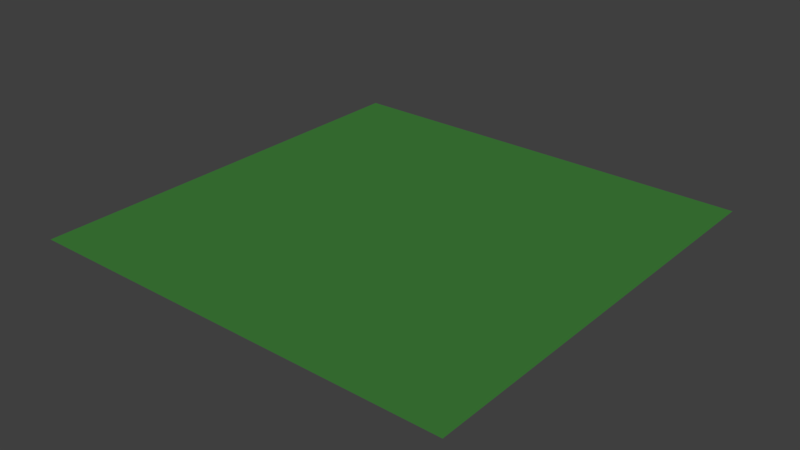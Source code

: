 # Source: 003_001.blend  (saved by Blender 2.78.4; exported with 4.5.12 LTS)
import bpy
from mathutils import Matrix  # noqa: F401  (used for matrix-valued properties, if any)

bpy.ops.wm.read_factory_settings(use_empty=True)
scene = bpy.context.scene
scene.name = 'Scene'

# ---- collections
col_collection_1 = bpy.data.collections.new('Collection 1'); scene.collection.children.link(col_collection_1)
col_rock_02 = bpy.data.collections.new('rock_02')  # instanced only; not linked into the scene
col_rock_01 = bpy.data.collections.new('rock_01')  # instanced only; not linked into the scene
col_grass_02 = bpy.data.collections.new('grass_02')  # instanced only; not linked into the scene
col_grass_01 = bpy.data.collections.new('grass_01')  # instanced only; not linked into the scene
col_tree_03 = bpy.data.collections.new('tree_03')  # instanced only; not linked into the scene
col_tree_02 = bpy.data.collections.new('tree_02')  # instanced only; not linked into the scene
col_tree_01 = bpy.data.collections.new('tree_01')  # instanced only; not linked into the scene

# ---- materials (node trees are filled in below, after node groups)
mat_ground_grass_01 = bpy.data.materials.new('ground_grass_01')
mat_ground_grass_01.alpha_threshold = 0.0
mat_ground_grass_01.use_transparent_shadow = False
mat_ground_grass_01.diffuse_color = (0.04989, 0.2128, 0.04189, 1.0)
mat_ground_grass_01.roughness = 0.5
mat_ground_grass_01.specular_intensity = 0.0

# ---- material node trees

# ---- world
world_open_world = bpy.data.worlds.new('open_world'); scene.world = world_open_world
world_open_world.cycles.sampling_method = 'MANUAL'

# ---- meshes
me_plane_001 = bpy.data.meshes.new('Plane.001')
me_plane_001.from_pydata([(-50.0, -50.0, 0.0), (50.0, -50.0, 0.0), (-50.0, 50.0, 0.0), (50.0, 50.0, 0.0), (-50.0, 40.0, 0.0), (-50.0, 30.0, 0.0), (-50.0, 20.0, 0.0), (-50.0, 10.0, 0.0), (-50.0, 0.0, 0.0), (-50.0, -10.0, 0.0), (-50.0, -20.0, 0.0), (-50.0, -30.0, 0.0), (-50.0, -40.0, 0.0), (-40.0, -50.0, 0.0), (-30.0, -50.0, 0.0), (-20.0, -50.0, 0.0), (-10.0, -50.0, 0.0), (0.0, -50.0, 0.0), (10.0, -50.0, 0.0), (20.0, -50.0, 0.0), (30.0, -50.0, 0.0), (40.0, -50.0, 0.0), (50.0, -40.0, 0.0), (50.0, -30.0, 0.0), (50.0, -20.0, 0.0), (50.0, -10.0, 0.0), (50.0, 0.0, 0.0), (50.0, 10.0, 0.0), (50.0, 20.0, 0.0), (50.0, 30.0, 0.0), (50.0, 40.0, 0.0), (40.0, 50.0, 0.0), (30.0, 50.0, 0.0), (20.0, 50.0, 0.0), (10.0, 50.0, 0.0), (0.0, 50.0, 0.0), (-10.0, 50.0, 0.0), (-20.0, 50.0, 0.0), (-30.0, 50.0, 0.0), (-40.0, 50.0, 0.0), (-40.0, -40.0, 0.0), (-40.0, -30.0, 0.0), (-40.0, -20.0, 0.0), (-40.0, -10.0, 0.0), (-40.0, 0.0, 0.0), (-40.0, 10.0, 0.0), (-40.0, 20.0, 0.0), (-40.0, 30.0, 0.0), (-40.0, 40.0, 0.0), (-30.0, -40.0, 0.0), (-30.0, -30.0, 0.0), (-30.0, -20.0, 0.0), (-30.0, -10.0, 0.0), (-30.0, 0.0, 0.0), (-30.0, 10.0, 0.0), (-30.0, 20.0, 0.0), (-30.0, 30.0, 0.0), (-30.0, 40.0, 0.0), (-20.0, -40.0, 0.0), (-20.0, -30.0, 0.0), (-20.0, -20.0, 0.0), (-20.0, -10.0, 0.0), (-20.0, 0.0, 0.0), (-20.0, 10.0, 0.0), (-20.0, 20.0, 0.0), (-20.0, 30.0, 0.0), (-20.0, 40.0, 0.0), (-10.0, -40.0, 0.0), (-10.0, -30.0, 0.0), (-10.0, -20.0, 0.0), (-10.0, -10.0, 0.0), (-10.0, 0.0, 0.0), (-10.0, 10.0, 0.0), (-10.0, 20.0, 0.0), (-10.0, 30.0, 0.0), (-10.0, 40.0, 0.0), (0.0, -40.0, 0.0), (0.0, -30.0, 0.0), (0.0, -20.0, 0.0), (0.0, -10.0, 0.0), (0.0, 0.0, 0.0), (0.0, 10.0, 0.0), (0.0, 20.0, 0.0), (0.0, 30.0, 0.0), (0.0, 40.0, 0.0), (10.0, -40.0, 0.0), (10.0, -30.0, 0.0), (10.0, -20.0, 0.0), (10.0, -10.0, 0.0), (10.0, 0.0, 0.0), (10.0, 10.0, 0.0), (10.0, 20.0, 0.0), (10.0, 30.0, 0.0), (10.0, 40.0, 0.0), (20.0, -40.0, 0.0), (20.0, -30.0, 0.0), (20.0, -20.0, 0.0), (20.0, -10.0, 0.0), (20.0, 0.0, 0.0), (20.0, 10.0, 0.0), (20.0, 20.0, 0.0), (20.0, 30.0, 0.0), (20.0, 40.0, 0.0), (30.0, -40.0, 0.0), (30.0, -30.0, 0.0), (30.0, -20.0, 0.0), (30.0, -10.0, 0.0), (30.0, 0.0, 0.0), (30.0, 10.0, 0.0), (30.0, 20.0, 0.0), (30.0, 30.0, 0.0), (30.0, 40.0, 0.0), (40.0, -40.0, 0.0), (40.0, -30.0, 0.0), (40.0, -20.0, 0.0), (40.0, -10.0, 0.0), (40.0, 0.0, 0.0), (40.0, 10.0, 0.0), (40.0, 20.0, 0.0), (40.0, 30.0, 0.0), (40.0, 40.0, 0.0)], [], [(120, 30, 3, 31), (4, 48, 39, 2), (48, 57, 38, 39), (57, 66, 37, 38), (66, 75, 36, 37), (75, 84, 35, 36), (84, 93, 34, 35), (93, 102, 33, 34), (102, 111, 32, 33), (111, 120, 31, 32), (0, 13, 40, 12), (12, 40, 41, 11), (11, 41, 42, 10), (10, 42, 43, 9), (9, 43, 44, 8), (8, 44, 45, 7), (7, 45, 46, 6), (6, 46, 47, 5), (5, 47, 48, 4), (13, 14, 49, 40), (40, 49, 50, 41), (41, 50, 51, 42), (42, 51, 52, 43), (43, 52, 53, 44), (44, 53, 54, 45), (45, 54, 55, 46), (46, 55, 56, 47), (47, 56, 57, 48), (14, 15, 58, 49), (49, 58, 59, 50), (50, 59, 60, 51), (51, 60, 61, 52), (52, 61, 62, 53), (53, 62, 63, 54), (54, 63, 64, 55), (55, 64, 65, 56), (56, 65, 66, 57), (15, 16, 67, 58), (58, 67, 68, 59), (59, 68, 69, 60), (60, 69, 70, 61), (61, 70, 71, 62), (62, 71, 72, 63), (63, 72, 73, 64), (64, 73, 74, 65), (65, 74, 75, 66), (16, 17, 76, 67), (67, 76, 77, 68), (68, 77, 78, 69), (69, 78, 79, 70), (70, 79, 80, 71), (71, 80, 81, 72), (72, 81, 82, 73), (73, 82, 83, 74), (74, 83, 84, 75), (17, 18, 85, 76), (76, 85, 86, 77), (77, 86, 87, 78), (78, 87, 88, 79), (79, 88, 89, 80), (80, 89, 90, 81), (81, 90, 91, 82), (82, 91, 92, 83), (83, 92, 93, 84), (18, 19, 94, 85), (85, 94, 95, 86), (86, 95, 96, 87), (87, 96, 97, 88), (88, 97, 98, 89), (89, 98, 99, 90), (90, 99, 100, 91), (91, 100, 101, 92), (92, 101, 102, 93), (19, 20, 103, 94), (94, 103, 104, 95), (95, 104, 105, 96), (96, 105, 106, 97), (97, 106, 107, 98), (98, 107, 108, 99), (99, 108, 109, 100), (100, 109, 110, 101), (101, 110, 111, 102), (20, 21, 112, 103), (103, 112, 113, 104), (104, 113, 114, 105), (105, 114, 115, 106), (106, 115, 116, 107), (107, 116, 117, 108), (108, 117, 118, 109), (109, 118, 119, 110), (110, 119, 120, 111), (21, 1, 22, 112), (112, 22, 23, 113), (113, 23, 24, 114), (114, 24, 25, 115), (115, 25, 26, 116), (116, 26, 27, 117), (117, 27, 28, 118), (118, 28, 29, 119), (119, 29, 30, 120)])
_ca = me_plane_001.color_attributes.new('Col', 'BYTE_COLOR', 'CORNER')
_ca.data.foreach_set('color', [0.04374, 0.2051, 0.0382, 1.0, 0.04092, 0.1981, 0.0356, 1.0, 0.04231, 0.1981, 0.0356, 1.0, 0.03955, 0.1845, 0.0356, 1.0, 0.03955, 0.1845, 0.0331, 1.0, 0.01444, 0.06663, 0.0137, 1.0, 0.04817, 0.2423, 0.04374, 1.0, 0.04971, 0.2664, 0.04519, 1.0, 0.01444, 0.06663, 0.0137, 1.0, 0.0382, 0.09531, 0.02519, 1.0, 0.04971, 0.2502, 0.04519, 1.0, 0.04817, 0.2423, 0.04374, 1.0, 0.0382, 0.09531, 0.02519, 1.0, 0.03689, 0.1195, 0.02843, 1.0, 0.04971, 0.2502, 0.04519, 1.0, 0.04971, 0.2502, 0.04519, 1.0, 0.03689, 0.1195, 0.02843, 1.0, 0.0185, 0.07227, 0.01521, 1.0, 0.04971, 0.2582, 0.04519, 1.0, 0.04971, 0.2502, 0.04519, 1.0, 0.0185, 0.07227, 0.01521, 1.0, 0.03689, 0.1195, 0.02843, 1.0, 0.04971, 0.2623, 0.04519, 1.0, 0.04971, 0.2582, 0.04519, 1.0, 0.03689, 0.1195, 0.02843, 1.0, 0.02732, 0.09531, 0.02519, 1.0, 0.04519, 0.2346, 0.04092, 1.0, 0.04971, 0.2623, 0.04519, 1.0, 0.02732, 0.09531, 0.02519, 1.0, 0.04231, 0.159, 0.0331, 1.0, 0.03955, 0.1878, 0.03434, 1.0, 0.04519, 0.2346, 0.04092, 1.0, 0.04231, 0.159, 0.0331, 1.0, 0.05127, 0.1221, 0.02956, 1.0, 0.04231, 0.1946, 0.0331, 1.0, 0.03955, 0.1878, 0.03434, 1.0, 0.05127, 0.1221, 0.02956, 1.0, 0.04374, 0.2051, 0.0382, 1.0, 0.03955, 0.1845, 0.0356, 1.0, 0.04231, 0.1946, 0.0331, 1.0, 0.04971, 0.2664, 0.04519, 1.0, 0.04971, 0.2502, 0.04374, 1.0, 0.016, 0.07619, 0.01521, 1.0, 0.0382, 0.1845, 0.0331, 1.0, 0.0382, 0.1845, 0.0331, 1.0, 0.016, 0.07619, 0.01521, 1.0, 0.03434, 0.107, 0.02843, 1.0, 0.0382, 0.1559, 0.02956, 1.0, 0.0382, 0.1559, 0.02956, 1.0, 0.03434, 0.107, 0.02843, 1.0, 0.0382, 0.1274, 0.02956, 1.0, 0.0382, 0.1559, 0.02956, 1.0, 0.0382, 0.1559, 0.02956, 1.0, 0.0382, 0.1274, 0.02956, 1.0, 0.04231, 0.15, 0.02956, 1.0, 0.04092, 0.1812, 0.03434, 1.0, 0.04092, 0.1812, 0.03434, 1.0, 0.04231, 0.15, 0.02956, 1.0, 0.05286, 0.1248, 0.02956, 1.0, 0.03955, 0.1946, 0.03434, 1.0, 0.03955, 0.1946, 0.03434, 1.0, 0.05286, 0.1248, 0.02956, 1.0, 0.03689, 0.1022, 0.02843, 1.0, 0.03689, 0.1119, 0.02843, 1.0, 0.03689, 0.1119, 0.02843, 1.0, 0.03689, 0.1022, 0.02843, 1.0, 0.04231, 0.1046, 0.02732, 1.0, 0.03689, 0.162, 0.02956, 1.0, 0.03689, 0.162, 0.02956, 1.0, 0.04231, 0.1046, 0.02732, 1.0, 0.03689, 0.1413, 0.02843, 1.0, 0.04231, 0.1878, 0.0382, 1.0, 0.04231, 0.1878, 0.0382, 1.0, 0.03689, 0.1413, 0.02843, 1.0, 0.01444, 0.06663, 0.0137, 1.0, 0.03955, 0.1845, 0.0331, 1.0, 0.04971, 0.2502, 0.04374, 1.0, 0.04519, 0.2195, 0.0382, 1.0, 0.03689, 0.1441, 0.02956, 1.0, 0.016, 0.07619, 0.01521, 1.0, 0.016, 0.07619, 0.01521, 1.0, 0.03689, 0.1441, 0.02956, 1.0, 0.03689, 0.1301, 0.02843, 1.0, 0.03434, 0.107, 0.02843, 1.0, 0.03434, 0.107, 0.02843, 1.0, 0.03689, 0.1301, 0.02843, 1.0, 0.03689, 0.09531, 0.02843, 1.0, 0.0382, 0.1274, 0.02956, 1.0, 0.0382, 0.1274, 0.02956, 1.0, 0.03689, 0.09531, 0.02843, 1.0, 0.03689, 0.1559, 0.02843, 1.0, 0.04231, 0.15, 0.02956, 1.0, 0.04231, 0.15, 0.02956, 1.0, 0.03689, 0.1559, 0.02843, 1.0, 0.05127, 0.1221, 0.02956, 1.0, 0.05286, 0.1248, 0.02956, 1.0, 0.05286, 0.1248, 0.02956, 1.0, 0.05127, 0.1221, 0.02956, 1.0, 0.03689, 0.1221, 0.02843, 1.0, 0.03689, 0.1022, 0.02843, 1.0, 0.03689, 0.1022, 0.02843, 1.0, 0.03689, 0.1221, 0.02843, 1.0, 0.016, 0.07227, 0.01444, 1.0, 0.04231, 0.1046, 0.02732, 1.0, 0.04231, 0.1046, 0.02732, 1.0, 0.016, 0.07227, 0.01444, 1.0, 0.03689, 0.09531, 0.02624, 1.0, 0.03689, 0.1413, 0.02843, 1.0, 0.03689, 0.1413, 0.02843, 1.0, 0.03689, 0.09531, 0.02624, 1.0, 0.0382, 0.09531, 0.02519, 1.0, 0.01444, 0.06663, 0.0137, 1.0, 0.04519, 0.2195, 0.0382, 1.0, 0.04374, 0.1946, 0.03689, 1.0, 0.03689, 0.1144, 0.02843, 1.0, 0.03689, 0.1441, 0.02956, 1.0, 0.03689, 0.1441, 0.02956, 1.0, 0.03689, 0.1144, 0.02843, 1.0, 0.01521, 0.06848, 0.01444, 1.0, 0.03689, 0.1301, 0.02843, 1.0, 0.03689, 0.1301, 0.02843, 1.0, 0.01521, 0.06848, 0.01444, 1.0, 0.03689, 0.1195, 0.02843, 1.0, 0.03689, 0.09531, 0.02843, 1.0, 0.03689, 0.09531, 0.02843, 1.0, 0.03689, 0.1195, 0.02843, 1.0, 0.02122, 0.1022, 0.01938, 1.0, 0.03689, 0.1559, 0.02843, 1.0, 0.03689, 0.1559, 0.02843, 1.0, 0.02122, 0.1022, 0.01938, 1.0, 0.02624, 0.09531, 0.02029, 1.0, 0.05127, 0.1221, 0.02956, 1.0, 0.05127, 0.1221, 0.02956, 1.0, 0.02624, 0.09531, 0.02029, 1.0, 0.0382, 0.1144, 0.02843, 1.0, 0.03689, 0.1221, 0.02843, 1.0, 0.03689, 0.1221, 0.02843, 1.0, 0.0382, 0.1144, 0.02843, 1.0, 0.04519, 0.1095, 0.02843, 1.0, 0.016, 0.07227, 0.01444, 1.0, 0.016, 0.07227, 0.01444, 1.0, 0.04519, 0.1095, 0.02843, 1.0, 0.03689, 0.147, 0.02843, 1.0, 0.03689, 0.09531, 0.02624, 1.0, 0.03689, 0.09531, 0.02624, 1.0, 0.03689, 0.147, 0.02843, 1.0, 0.03689, 0.1195, 0.02843, 1.0, 0.0382, 0.09531, 0.02519, 1.0, 0.04374, 0.1946, 0.03689, 1.0, 0.04231, 0.1878, 0.0356, 1.0, 0.03689, 0.09531, 0.02624, 1.0, 0.03689, 0.1144, 0.02843, 1.0, 0.03689, 0.1144, 0.02843, 1.0, 0.03689, 0.09531, 0.02624, 1.0, 0.0382, 0.1529, 0.02956, 1.0, 0.01521, 0.06848, 0.01444, 1.0, 0.01521, 0.06848, 0.01444, 1.0, 0.0382, 0.1529, 0.02956, 1.0, 0.0382, 0.09759, 0.02843, 1.0, 0.03689, 0.1195, 0.02843, 1.0, 0.03689, 0.1195, 0.02843, 1.0, 0.0382, 0.09759, 0.02843, 1.0, 0.0382, 0.09531, 0.02519, 1.0, 0.02122, 0.1022, 0.01938, 1.0, 0.02122, 0.1022, 0.01938, 1.0, 0.0382, 0.09531, 0.02519, 1.0, 0.03689, 0.09531, 0.02843, 1.0, 0.02624, 0.09531, 0.02029, 1.0, 0.02624, 0.09531, 0.02029, 1.0, 0.03689, 0.09531, 0.02843, 1.0, 0.03689, 0.1046, 0.02843, 1.0, 0.0382, 0.1144, 0.02843, 1.0, 0.0382, 0.1144, 0.02843, 1.0, 0.03689, 0.1046, 0.02843, 1.0, 0.04519, 0.1046, 0.02624, 1.0, 0.04519, 0.1095, 0.02843, 1.0, 0.04519, 0.1095, 0.02843, 1.0, 0.04519, 0.1046, 0.02624, 1.0, 0.03689, 0.09531, 0.02416, 1.0, 0.03689, 0.147, 0.02843, 1.0, 0.03689, 0.147, 0.02843, 1.0, 0.03689, 0.09531, 0.02416, 1.0, 0.0185, 0.07227, 0.01521, 1.0, 0.03689, 0.1195, 0.02843, 1.0, 0.04231, 0.1878, 0.0356, 1.0, 0.04817, 0.2086, 0.03955, 1.0, 0.03689, 0.0999, 0.02843, 1.0, 0.03689, 0.09531, 0.02624, 1.0, 0.03689, 0.09531, 0.02624, 1.0, 0.03689, 0.0999, 0.02843, 1.0, 0.01681, 0.08022, 0.016, 1.0, 0.0382, 0.1529, 0.02956, 1.0, 0.0382, 0.1529, 0.02956, 1.0, 0.01681, 0.08022, 0.016, 1.0, 0.03689, 0.09531, 0.02843, 1.0, 0.0382, 0.09759, 0.02843, 1.0, 0.0382, 0.09759, 0.02843, 1.0, 0.03689, 0.09531, 0.02843, 1.0, 0.0382, 0.09759, 0.02843, 1.0, 0.0382, 0.09531, 0.02519, 1.0, 0.0382, 0.09531, 0.02519, 1.0, 0.0382, 0.09759, 0.02843, 1.0, 0.0382, 0.1095, 0.02956, 1.0, 0.03689, 0.09531, 0.02843, 1.0, 0.03689, 0.09531, 0.02843, 1.0, 0.0382, 0.1095, 0.02956, 1.0, 0.03689, 0.08228, 0.02029, 1.0, 0.03689, 0.1046, 0.02843, 1.0, 0.03689, 0.1046, 0.02843, 1.0, 0.03689, 0.08228, 0.02029, 1.0, 0.0356, 0.1384, 0.0319, 1.0, 0.04519, 0.1046, 0.02624, 1.0, 0.04519, 0.1046, 0.02624, 1.0, 0.0356, 0.1384, 0.0319, 1.0, 0.03689, 0.1441, 0.02843, 1.0, 0.03689, 0.09531, 0.02416, 1.0, 0.03689, 0.09531, 0.02416, 1.0, 0.03689, 0.1441, 0.02843, 1.0, 0.03689, 0.1195, 0.02843, 1.0, 0.0185, 0.07227, 0.01521, 1.0, 0.04817, 0.2086, 0.03955, 1.0, 0.04667, 0.2307, 0.03955, 1.0, 0.03689, 0.107, 0.02843, 1.0, 0.03689, 0.0999, 0.02843, 1.0, 0.03689, 0.0999, 0.02843, 1.0, 0.03689, 0.107, 0.02843, 1.0, 0.0382, 0.09759, 0.02416, 1.0, 0.01681, 0.08022, 0.016, 1.0, 0.01681, 0.08022, 0.016, 1.0, 0.0382, 0.09759, 0.02416, 1.0, 0.0382, 0.1248, 0.02843, 1.0, 0.03689, 0.09531, 0.02843, 1.0, 0.03689, 0.09531, 0.02843, 1.0, 0.0382, 0.1248, 0.02843, 1.0, 0.0382, 0.0999, 0.02843, 1.0, 0.0382, 0.09759, 0.02843, 1.0, 0.0382, 0.09759, 0.02843, 1.0, 0.0382, 0.0999, 0.02843, 1.0, 0.01521, 0.06848, 0.01444, 1.0, 0.0382, 0.1095, 0.02956, 1.0, 0.0382, 0.1095, 0.02956, 1.0, 0.01521, 0.06848, 0.01444, 1.0, 0.0382, 0.09759, 0.02843, 1.0, 0.03689, 0.08228, 0.02029, 1.0, 0.03689, 0.08228, 0.02029, 1.0, 0.0382, 0.09759, 0.02843, 1.0, 0.04817, 0.09084, 0.02416, 1.0, 0.0356, 0.1384, 0.0319, 1.0, 0.0356, 0.1384, 0.0319, 1.0, 0.04817, 0.09084, 0.02416, 1.0, 0.01764, 0.08228, 0.016, 1.0, 0.03689, 0.1441, 0.02843, 1.0, 0.03689, 0.1441, 0.02843, 1.0, 0.01764, 0.08228, 0.016, 1.0, 0.02732, 0.09531, 0.02519, 1.0, 0.03689, 0.1195, 0.02843, 1.0, 0.04667, 0.2307, 0.03955, 1.0, 0.04667, 0.2307, 0.03955, 1.0, 0.03689, 0.107, 0.02843, 1.0, 0.03689, 0.107, 0.02843, 1.0, 0.03689, 0.107, 0.02843, 1.0, 0.03689, 0.107, 0.02843, 1.0, 0.04817, 0.1119, 0.02843, 1.0, 0.0382, 0.09759, 0.02416, 1.0, 0.0382, 0.09759, 0.02416, 1.0, 0.04817, 0.1119, 0.02843, 1.0, 0.0382, 0.1046, 0.02843, 1.0, 0.0382, 0.1248, 0.02843, 1.0, 0.0382, 0.1248, 0.02843, 1.0, 0.0382, 0.1046, 0.02843, 1.0, 0.03955, 0.0999, 0.02956, 1.0, 0.0382, 0.0999, 0.02843, 1.0, 0.0382, 0.0999, 0.02843, 1.0, 0.03955, 0.0999, 0.02956, 1.0, 0.04374, 0.1356, 0.0331, 1.0, 0.01521, 0.06848, 0.01444, 1.0, 0.01521, 0.06848, 0.01444, 1.0, 0.04374, 0.1356, 0.0331, 1.0, 0.03689, 0.09531, 0.02732, 1.0, 0.0382, 0.09759, 0.02843, 1.0, 0.0382, 0.09759, 0.02843, 1.0, 0.03689, 0.09531, 0.02732, 1.0, 0.04374, 0.1301, 0.02956, 1.0, 0.04817, 0.09084, 0.02416, 1.0, 0.04817, 0.09084, 0.02416, 1.0, 0.04374, 0.1301, 0.02956, 1.0, 0.0382, 0.1384, 0.02956, 1.0, 0.01764, 0.08228, 0.016, 1.0, 0.01764, 0.08228, 0.016, 1.0, 0.0382, 0.1384, 0.02956, 1.0, 0.04231, 0.159, 0.0331, 1.0, 0.02732, 0.09531, 0.02519, 1.0, 0.04667, 0.2307, 0.03955, 1.0, 0.04667, 0.2307, 0.03955, 1.0, 0.01444, 0.06663, 0.0137, 1.0, 0.03689, 0.107, 0.02843, 1.0, 0.03689, 0.107, 0.02843, 1.0, 0.01444, 0.06663, 0.0137, 1.0, 0.05127, 0.1714, 0.0331, 1.0, 0.04817, 0.1119, 0.02843, 1.0, 0.04817, 0.1119, 0.02843, 1.0, 0.05127, 0.1714, 0.0331, 1.0, 0.02217, 0.09531, 0.01938, 1.0, 0.0382, 0.1046, 0.02843, 1.0, 0.0382, 0.1046, 0.02843, 1.0, 0.02217, 0.09531, 0.01938, 1.0, 0.0382, 0.1384, 0.02956, 1.0, 0.03955, 0.0999, 0.02956, 1.0, 0.03955, 0.0999, 0.02956, 1.0, 0.0382, 0.1384, 0.02956, 1.0, 0.04231, 0.1046, 0.02624, 1.0, 0.04374, 0.1356, 0.0331, 1.0, 0.04374, 0.1356, 0.0331, 1.0, 0.04231, 0.1046, 0.02624, 1.0, 0.0382, 0.117, 0.02956, 1.0, 0.03689, 0.09531, 0.02732, 1.0, 0.03689, 0.09531, 0.02732, 1.0, 0.0382, 0.117, 0.02956, 1.0, 0.04374, 0.1356, 0.03071, 1.0, 0.04374, 0.1301, 0.02956, 1.0, 0.04374, 0.1301, 0.02956, 1.0, 0.04374, 0.1356, 0.03071, 1.0, 0.03955, 0.1221, 0.03071, 1.0, 0.0382, 0.1384, 0.02956, 1.0, 0.0382, 0.1384, 0.02956, 1.0, 0.03955, 0.1221, 0.03071, 1.0, 0.05127, 0.1221, 0.02956, 1.0, 0.04231, 0.159, 0.0331, 1.0, 0.04667, 0.2307, 0.03955, 1.0, 0.04817, 0.227, 0.04092, 1.0, 0.0382, 0.1356, 0.02956, 1.0, 0.01444, 0.06663, 0.0137, 1.0, 0.01444, 0.06663, 0.0137, 1.0, 0.0382, 0.1356, 0.02956, 1.0, 0.05448, 0.15, 0.0319, 1.0, 0.05127, 0.1714, 0.0331, 1.0, 0.05127, 0.1714, 0.0331, 1.0, 0.05448, 0.15, 0.0319, 1.0, 0.02416, 0.09531, 0.02122, 1.0, 0.02217, 0.09531, 0.01938, 1.0, 0.02217, 0.09531, 0.01938, 1.0, 0.02416, 0.09531, 0.02122, 1.0, 0.0382, 0.1384, 0.02956, 1.0, 0.0382, 0.1384, 0.02956, 1.0, 0.0382, 0.1384, 0.02956, 1.0, 0.0382, 0.1384, 0.02956, 1.0, 0.04374, 0.107, 0.02956, 1.0, 0.04231, 0.1046, 0.02624, 1.0, 0.04231, 0.1046, 0.02624, 1.0, 0.04374, 0.107, 0.02956, 1.0, 0.03955, 0.1651, 0.0331, 1.0, 0.0382, 0.117, 0.02956, 1.0, 0.0382, 0.117, 0.02956, 1.0, 0.03955, 0.1651, 0.0331, 1.0, 0.02732, 0.1221, 0.02624, 1.0, 0.04374, 0.1356, 0.03071, 1.0, 0.04374, 0.1356, 0.03071, 1.0, 0.02732, 0.1221, 0.02624, 1.0, 0.02122, 0.09531, 0.02029, 1.0, 0.03955, 0.1221, 0.03071, 1.0, 0.03955, 0.1221, 0.03071, 1.0, 0.02122, 0.09531, 0.02029, 1.0, 0.04374, 0.2051, 0.0382, 1.0, 0.05127, 0.1221, 0.02956, 1.0, 0.04817, 0.227, 0.04092, 1.0, 0.04817, 0.2195, 0.04092, 1.0, 0.0382, 0.1441, 0.02956, 1.0, 0.0382, 0.1356, 0.02956, 1.0, 0.0382, 0.1356, 0.02956, 1.0, 0.0382, 0.1441, 0.02956, 1.0, 0.04971, 0.2664, 0.04519, 1.0, 0.05448, 0.15, 0.0319, 1.0, 0.05448, 0.15, 0.0319, 1.0, 0.04971, 0.2664, 0.04519, 1.0, 0.04817, 0.2462, 0.04374, 1.0, 0.02416, 0.09531, 0.02122, 1.0, 0.02416, 0.09531, 0.02122, 1.0, 0.04817, 0.2462, 0.04374, 1.0, 0.03689, 0.1441, 0.02956, 1.0, 0.0382, 0.1384, 0.02956, 1.0, 0.0382, 0.1384, 0.02956, 1.0, 0.03689, 0.1441, 0.02956, 1.0, 0.04231, 0.162, 0.0331, 1.0, 0.04374, 0.107, 0.02956, 1.0, 0.04374, 0.107, 0.02956, 1.0, 0.04231, 0.162, 0.0331, 1.0, 0.04092, 0.1946, 0.0356, 1.0, 0.03955, 0.1651, 0.0331, 1.0, 0.03955, 0.1651, 0.0331, 1.0, 0.04092, 0.1946, 0.0356, 1.0, 0.04519, 0.2384, 0.04092, 1.0, 0.02732, 0.1221, 0.02624, 1.0, 0.02732, 0.1221, 0.02624, 1.0, 0.04519, 0.2384, 0.04092, 1.0, 0.0382, 0.1714, 0.03071, 1.0, 0.02122, 0.09531, 0.02029, 1.0, 0.02122, 0.09531, 0.02029, 1.0, 0.0382, 0.1714, 0.03071, 1.0, 0.04092, 0.1981, 0.0356, 1.0, 0.04374, 0.2051, 0.0382, 1.0])
me_plane_001.materials.append(mat_ground_grass_01)
me_plane_001.use_remesh_preserve_volume = False
me_plane_001.use_remesh_preserve_attributes = False
me_plane_001.use_mirror_vertex_groups = False
me_plane_001.update()

# ---- objects
ob_ground_3_1 = bpy.data.objects.new('ground_3_1', me_plane_001)
ob_rock_02 = bpy.data.objects.new('rock_02', None)
ob_rock_02_006 = bpy.data.objects.new('rock_02.006', None)
ob_rock_02_005 = bpy.data.objects.new('rock_02.005', None)
ob_rock_02_004 = bpy.data.objects.new('rock_02.004', None)
ob_rock_02_003 = bpy.data.objects.new('rock_02.003', None)
ob_rock_02_002 = bpy.data.objects.new('rock_02.002', None)
ob_rock_02_001 = bpy.data.objects.new('rock_02.001', None)
ob_rock_01 = bpy.data.objects.new('rock_01', None)
ob_rock_01_007 = bpy.data.objects.new('rock_01.007', None)
ob_rock_01_006 = bpy.data.objects.new('rock_01.006', None)
ob_rock_01_005 = bpy.data.objects.new('rock_01.005', None)
ob_rock_01_004 = bpy.data.objects.new('rock_01.004', None)
ob_rock_01_003 = bpy.data.objects.new('rock_01.003', None)
ob_rock_01_002 = bpy.data.objects.new('rock_01.002', None)
ob_rock_01_001 = bpy.data.objects.new('rock_01.001', None)
ob_grass_02 = bpy.data.objects.new('grass_02', None)
ob_grass_02_030 = bpy.data.objects.new('grass_02.030', None)
ob_grass_02_029 = bpy.data.objects.new('grass_02.029', None)
ob_grass_02_028 = bpy.data.objects.new('grass_02.028', None)
ob_grass_02_027 = bpy.data.objects.new('grass_02.027', None)
ob_grass_02_026 = bpy.data.objects.new('grass_02.026', None)
ob_grass_02_025 = bpy.data.objects.new('grass_02.025', None)
ob_grass_02_024 = bpy.data.objects.new('grass_02.024', None)
ob_grass_02_023 = bpy.data.objects.new('grass_02.023', None)
ob_grass_02_022 = bpy.data.objects.new('grass_02.022', None)
ob_grass_02_021 = bpy.data.objects.new('grass_02.021', None)
ob_grass_02_020 = bpy.data.objects.new('grass_02.020', None)
ob_grass_02_019 = bpy.data.objects.new('grass_02.019', None)
ob_grass_02_018 = bpy.data.objects.new('grass_02.018', None)
ob_grass_02_017 = bpy.data.objects.new('grass_02.017', None)
ob_grass_02_016 = bpy.data.objects.new('grass_02.016', None)
ob_grass_02_015 = bpy.data.objects.new('grass_02.015', None)
ob_grass_02_014 = bpy.data.objects.new('grass_02.014', None)
ob_grass_02_013 = bpy.data.objects.new('grass_02.013', None)
ob_grass_02_012 = bpy.data.objects.new('grass_02.012', None)
ob_grass_02_011 = bpy.data.objects.new('grass_02.011', None)
ob_grass_02_010 = bpy.data.objects.new('grass_02.010', None)
ob_grass_02_009 = bpy.data.objects.new('grass_02.009', None)
ob_grass_02_008 = bpy.data.objects.new('grass_02.008', None)
ob_grass_02_007 = bpy.data.objects.new('grass_02.007', None)
ob_grass_02_006 = bpy.data.objects.new('grass_02.006', None)
ob_grass_02_005 = bpy.data.objects.new('grass_02.005', None)
ob_grass_02_004 = bpy.data.objects.new('grass_02.004', None)
ob_grass_02_003 = bpy.data.objects.new('grass_02.003', None)
ob_grass_02_002 = bpy.data.objects.new('grass_02.002', None)
ob_grass_02_001 = bpy.data.objects.new('grass_02.001', None)
ob_grass_01 = bpy.data.objects.new('grass_01', None)
ob_grass_01_023 = bpy.data.objects.new('grass_01.023', None)
ob_grass_01_022 = bpy.data.objects.new('grass_01.022', None)
ob_grass_01_021 = bpy.data.objects.new('grass_01.021', None)
ob_grass_01_020 = bpy.data.objects.new('grass_01.020', None)
ob_grass_01_019 = bpy.data.objects.new('grass_01.019', None)
ob_grass_01_018 = bpy.data.objects.new('grass_01.018', None)
ob_grass_01_017 = bpy.data.objects.new('grass_01.017', None)
ob_grass_01_016 = bpy.data.objects.new('grass_01.016', None)
ob_grass_01_015 = bpy.data.objects.new('grass_01.015', None)
ob_grass_01_014 = bpy.data.objects.new('grass_01.014', None)
ob_grass_01_013 = bpy.data.objects.new('grass_01.013', None)
ob_grass_01_012 = bpy.data.objects.new('grass_01.012', None)
ob_grass_01_011 = bpy.data.objects.new('grass_01.011', None)
ob_grass_01_010 = bpy.data.objects.new('grass_01.010', None)
ob_grass_01_009 = bpy.data.objects.new('grass_01.009', None)
ob_grass_01_008 = bpy.data.objects.new('grass_01.008', None)
ob_grass_01_007 = bpy.data.objects.new('grass_01.007', None)
ob_grass_01_006 = bpy.data.objects.new('grass_01.006', None)
ob_grass_01_005 = bpy.data.objects.new('grass_01.005', None)
ob_grass_01_004 = bpy.data.objects.new('grass_01.004', None)
ob_grass_01_003 = bpy.data.objects.new('grass_01.003', None)
ob_grass_01_002 = bpy.data.objects.new('grass_01.002', None)
ob_grass_01_001 = bpy.data.objects.new('grass_01.001', None)
ob_tree_03 = bpy.data.objects.new('tree_03', None)
ob_tree_03_019 = bpy.data.objects.new('tree_03.019', None)
ob_tree_03_018 = bpy.data.objects.new('tree_03.018', None)
ob_tree_03_017 = bpy.data.objects.new('tree_03.017', None)
ob_tree_03_016 = bpy.data.objects.new('tree_03.016', None)
ob_tree_03_015 = bpy.data.objects.new('tree_03.015', None)
ob_tree_03_014 = bpy.data.objects.new('tree_03.014', None)
ob_tree_03_013 = bpy.data.objects.new('tree_03.013', None)
ob_tree_03_012 = bpy.data.objects.new('tree_03.012', None)
ob_tree_03_011 = bpy.data.objects.new('tree_03.011', None)
ob_tree_03_010 = bpy.data.objects.new('tree_03.010', None)
ob_tree_03_009 = bpy.data.objects.new('tree_03.009', None)
ob_tree_03_008 = bpy.data.objects.new('tree_03.008', None)
ob_tree_03_007 = bpy.data.objects.new('tree_03.007', None)
ob_tree_03_006 = bpy.data.objects.new('tree_03.006', None)
ob_tree_03_005 = bpy.data.objects.new('tree_03.005', None)
ob_tree_03_004 = bpy.data.objects.new('tree_03.004', None)
ob_tree_03_003 = bpy.data.objects.new('tree_03.003', None)
ob_tree_03_002 = bpy.data.objects.new('tree_03.002', None)
ob_tree_03_001 = bpy.data.objects.new('tree_03.001', None)
ob_tree_02 = bpy.data.objects.new('tree_02', None)
ob_tree_02_018 = bpy.data.objects.new('tree_02.018', None)
ob_tree_02_017 = bpy.data.objects.new('tree_02.017', None)
ob_tree_02_016 = bpy.data.objects.new('tree_02.016', None)
ob_tree_02_015 = bpy.data.objects.new('tree_02.015', None)
ob_tree_02_014 = bpy.data.objects.new('tree_02.014', None)
ob_tree_02_013 = bpy.data.objects.new('tree_02.013', None)
ob_tree_02_012 = bpy.data.objects.new('tree_02.012', None)
ob_tree_02_011 = bpy.data.objects.new('tree_02.011', None)
ob_tree_02_010 = bpy.data.objects.new('tree_02.010', None)
ob_tree_02_009 = bpy.data.objects.new('tree_02.009', None)
ob_tree_02_008 = bpy.data.objects.new('tree_02.008', None)
ob_tree_02_007 = bpy.data.objects.new('tree_02.007', None)
ob_tree_02_006 = bpy.data.objects.new('tree_02.006', None)
ob_tree_02_005 = bpy.data.objects.new('tree_02.005', None)
ob_tree_02_004 = bpy.data.objects.new('tree_02.004', None)
ob_tree_02_003 = bpy.data.objects.new('tree_02.003', None)
ob_tree_02_002 = bpy.data.objects.new('tree_02.002', None)
ob_tree_02_001 = bpy.data.objects.new('tree_02.001', None)
ob_tree_01 = bpy.data.objects.new('tree_01', None)
ob_tree_01_012 = bpy.data.objects.new('tree_01.012', None)
ob_tree_01_011 = bpy.data.objects.new('tree_01.011', None)
ob_tree_01_010 = bpy.data.objects.new('tree_01.010', None)
ob_tree_01_009 = bpy.data.objects.new('tree_01.009', None)
ob_tree_01_008 = bpy.data.objects.new('tree_01.008', None)
ob_tree_01_007 = bpy.data.objects.new('tree_01.007', None)
ob_tree_01_006 = bpy.data.objects.new('tree_01.006', None)
ob_tree_01_005 = bpy.data.objects.new('tree_01.005', None)
ob_tree_01_004 = bpy.data.objects.new('tree_01.004', None)
ob_tree_01_003 = bpy.data.objects.new('tree_01.003', None)
ob_tree_01_002 = bpy.data.objects.new('tree_01.002', None)
ob_tree_01_001 = bpy.data.objects.new('tree_01.001', None)

# ---- transforms, parenting, visibility, modifiers, constraints
ob_ground_3_1.location = (250.0, 50.0, 0.0)
ob_ground_3_1.lineart.crease_threshold = 0.0
ob_rock_02.parent = ob_ground_3_1
ob_rock_02.matrix_parent_inverse = Matrix(((1.0, 0.0, 0.0, 50.0), (0.0, 1.0, 0.0, -50.0), (0.0, 0.0, 1.0, 0.0), (0.0, 0.0, 0.0, 1.0)))
ob_rock_02.location = (-3.98, 90.1, 9.326e-09)
ob_rock_02.empty_image_offset = (0.0, 0.0)
ob_rock_02.show_instancer_for_render = False
ob_rock_02.instance_type = 'COLLECTION'
ob_rock_02.lineart.crease_threshold = 0.0
ob_rock_02_006.parent = ob_rock_02
ob_rock_02_006.matrix_parent_inverse = Matrix(((1.0, 0.0, 0.0, 3.98), (0.0, 1.0, 0.0, -90.1), (0.0, 0.0, 1.0, -9.326e-09), (0.0, 0.0, 0.0, 1.0)))
ob_rock_02_006.location = (-73.04, 62.02, -4.895e-07)
ob_rock_02_006.empty_image_offset = (0.0, 0.0)
ob_rock_02_006.show_instancer_for_render = False
ob_rock_02_006.instance_type = 'COLLECTION'
ob_rock_02_006.lineart.crease_threshold = 0.0
ob_rock_02_005.parent = ob_rock_02
ob_rock_02_005.matrix_parent_inverse = Matrix(((1.0, 0.0, 0.0, 3.98), (0.0, 1.0, 0.0, -90.1), (0.0, 0.0, 1.0, -9.326e-09), (0.0, 0.0, 0.0, 1.0)))
ob_rock_02_005.location = (-13.74, 14.28, -1.338e-06)
ob_rock_02_005.empty_image_offset = (0.0, 0.0)
ob_rock_02_005.show_instancer_for_render = False
ob_rock_02_005.instance_type = 'COLLECTION'
ob_rock_02_005.lineart.crease_threshold = 0.0
ob_rock_02_004.parent = ob_rock_02
ob_rock_02_004.matrix_parent_inverse = Matrix(((1.0, 0.0, 0.0, 3.98), (0.0, 1.0, 0.0, -90.1), (0.0, 0.0, 1.0, -9.326e-09), (0.0, 0.0, 0.0, 1.0)))
ob_rock_02_004.location = (-50.22, 9.175, -1.429e-06)
ob_rock_02_004.empty_image_offset = (0.0, 0.0)
ob_rock_02_004.show_instancer_for_render = False
ob_rock_02_004.instance_type = 'COLLECTION'
ob_rock_02_004.lineart.crease_threshold = 0.0
ob_rock_02_003.parent = ob_rock_02
ob_rock_02_003.matrix_parent_inverse = Matrix(((1.0, 0.0, 0.0, 3.98), (0.0, 1.0, 0.0, -90.1), (0.0, 0.0, 1.0, -9.326e-09), (0.0, 0.0, 0.0, 1.0)))
ob_rock_02_003.location = (-87.75, 20.28, -1.231e-06)
ob_rock_02_003.empty_image_offset = (0.0, 0.0)
ob_rock_02_003.show_instancer_for_render = False
ob_rock_02_003.instance_type = 'COLLECTION'
ob_rock_02_003.lineart.crease_threshold = 0.0
ob_rock_02_002.parent = ob_rock_02
ob_rock_02_002.matrix_parent_inverse = Matrix(((1.0, 0.0, 0.0, 3.98), (0.0, 1.0, 0.0, -90.1), (0.0, 0.0, 1.0, -9.326e-09), (0.0, 0.0, 0.0, 1.0)))
ob_rock_02_002.location = (-27.85, 52.11, -6.656e-07)
ob_rock_02_002.empty_image_offset = (0.0, 0.0)
ob_rock_02_002.show_instancer_for_render = False
ob_rock_02_002.instance_type = 'COLLECTION'
ob_rock_02_002.lineart.crease_threshold = 0.0
ob_rock_02_001.parent = ob_rock_02
ob_rock_02_001.matrix_parent_inverse = Matrix(((1.0, 0.0, 0.0, 3.98), (0.0, 1.0, 0.0, -90.1), (0.0, 0.0, 1.0, -9.326e-09), (0.0, 0.0, 0.0, 1.0)))
ob_rock_02_001.location = (-43.77, 83.79, -1.027e-07)
ob_rock_02_001.empty_image_offset = (0.0, 0.0)
ob_rock_02_001.show_instancer_for_render = False
ob_rock_02_001.instance_type = 'COLLECTION'
ob_rock_02_001.lineart.crease_threshold = 0.0
ob_rock_01.parent = ob_ground_3_1
ob_rock_01.matrix_parent_inverse = Matrix(((1.0, 0.0, 0.0, 50.0), (0.0, 1.0, 0.0, -50.0), (0.0, 0.0, 1.0, 0.0), (0.0, 0.0, 0.0, 1.0)))
ob_rock_01.location = (-95.26, 88.25, 1.471e-07)
ob_rock_01.empty_image_offset = (0.0, 0.0)
ob_rock_01.show_instancer_for_render = False
ob_rock_01.instance_type = 'COLLECTION'
ob_rock_01.lineart.crease_threshold = 0.0
ob_rock_01_007.parent = ob_rock_01
ob_rock_01_007.matrix_parent_inverse = Matrix(((1.0, 0.0, 0.0, 95.26), (0.0, 1.0, 0.0, -88.25), (0.0, 0.0, 1.0, -1.471e-07), (0.0, 0.0, 0.0, 1.0)))
ob_rock_01_007.location = (-11.19, 76.69, 1.956e-06)
ob_rock_01_007.empty_image_offset = (0.0, 0.0)
ob_rock_01_007.show_instancer_for_render = False
ob_rock_01_007.instance_type = 'COLLECTION'
ob_rock_01_007.lineart.crease_threshold = 0.0
ob_rock_01_006.parent = ob_rock_01
ob_rock_01_006.matrix_parent_inverse = Matrix(((1.0, 0.0, 0.0, 95.26), (0.0, 1.0, 0.0, -88.25), (0.0, 0.0, 1.0, -1.471e-07), (0.0, 0.0, 0.0, 1.0)))
ob_rock_01_006.location = (-11.49, 53.27, 1.54e-06)
ob_rock_01_006.empty_image_offset = (0.0, 0.0)
ob_rock_01_006.show_instancer_for_render = False
ob_rock_01_006.instance_type = 'COLLECTION'
ob_rock_01_006.lineart.crease_threshold = 0.0
ob_rock_01_005.parent = ob_rock_01
ob_rock_01_005.matrix_parent_inverse = Matrix(((1.0, 0.0, 0.0, 95.26), (0.0, 1.0, 0.0, -88.25), (0.0, 0.0, 1.0, -1.471e-07), (0.0, 0.0, 0.0, 1.0)))
ob_rock_01_005.location = (-30.7, 24.9, 1.54e-06)
ob_rock_01_005.empty_image_offset = (0.0, 0.0)
ob_rock_01_005.show_instancer_for_render = False
ob_rock_01_005.instance_type = 'COLLECTION'
ob_rock_01_005.lineart.crease_threshold = 0.0
ob_rock_01_004.parent = ob_rock_01
ob_rock_01_004.matrix_parent_inverse = Matrix(((1.0, 0.0, 0.0, 95.26), (0.0, 1.0, 0.0, -88.25), (0.0, 0.0, 1.0, -1.471e-07), (0.0, 0.0, 0.0, 1.0)))
ob_rock_01_004.location = (-79.65, 9.885, 1.54e-06)
ob_rock_01_004.empty_image_offset = (0.0, 0.0)
ob_rock_01_004.show_instancer_for_render = False
ob_rock_01_004.instance_type = 'COLLECTION'
ob_rock_01_004.lineart.crease_threshold = 0.0
ob_rock_01_003.parent = ob_rock_01
ob_rock_01_003.matrix_parent_inverse = Matrix(((1.0, 0.0, 0.0, 95.26), (0.0, 1.0, 0.0, -88.25), (0.0, 0.0, 1.0, -1.471e-07), (0.0, 0.0, 0.0, 1.0)))
ob_rock_01_003.location = (-81.0, 44.57, 9.234e-07)
ob_rock_01_003.empty_image_offset = (0.0, 0.0)
ob_rock_01_003.show_instancer_for_render = False
ob_rock_01_003.instance_type = 'COLLECTION'
ob_rock_01_003.lineart.crease_threshold = 0.0
ob_rock_01_002.parent = ob_rock_01
ob_rock_01_002.matrix_parent_inverse = Matrix(((1.0, 0.0, 0.0, 95.26), (0.0, 1.0, 0.0, -88.25), (0.0, 0.0, 1.0, -1.471e-07), (0.0, 0.0, 0.0, 1.0)))
ob_rock_01_002.location = (-35.06, 55.38, 7.313e-07)
ob_rock_01_002.empty_image_offset = (0.0, 0.0)
ob_rock_01_002.show_instancer_for_render = False
ob_rock_01_002.instance_type = 'COLLECTION'
ob_rock_01_002.lineart.crease_threshold = 0.0
ob_rock_01_001.parent = ob_rock_01
ob_rock_01_001.matrix_parent_inverse = Matrix(((1.0, 0.0, 0.0, 95.26), (0.0, 1.0, 0.0, -88.25), (0.0, 0.0, 1.0, -1.471e-07), (0.0, 0.0, 0.0, 1.0)))
ob_rock_01_001.location = (-72.74, 73.84, 4.032e-07)
ob_rock_01_001.empty_image_offset = (0.0, 0.0)
ob_rock_01_001.show_instancer_for_render = False
ob_rock_01_001.instance_type = 'COLLECTION'
ob_rock_01_001.lineart.crease_threshold = 0.0
ob_grass_02.parent = ob_ground_3_1
ob_grass_02.matrix_parent_inverse = Matrix(((1.0, 0.0, 0.0, 50.0), (0.0, 1.0, 0.0, -50.0), (0.0, 0.0, 1.0, 0.0), (0.0, 0.0, 0.0, 1.0)))
ob_grass_02.location = (-8.564, 96.72, 5.437e-08)
ob_grass_02.empty_image_offset = (0.0, 0.0)
ob_grass_02.show_instancer_for_render = False
ob_grass_02.instance_type = 'COLLECTION'
ob_grass_02.lineart.crease_threshold = 0.0
ob_grass_02_030.parent = ob_grass_02
ob_grass_02_030.matrix_parent_inverse = Matrix(((1.0, 0.0, 0.0, 8.564), (0.0, 1.0, 0.0, -96.72), (0.0, 0.0, 1.0, -5.437e-08), (0.0, 0.0, 0.0, 1.0)))
ob_grass_02_030.location = (-87.98, 62.04, 5.437e-08)
ob_grass_02_030.empty_image_offset = (0.0, 0.0)
ob_grass_02_030.show_instancer_for_render = False
ob_grass_02_030.instance_type = 'COLLECTION'
ob_grass_02_030.lineart.crease_threshold = 0.0
ob_grass_02_029.parent = ob_grass_02
ob_grass_02_029.matrix_parent_inverse = Matrix(((1.0, 0.0, 0.0, 8.564), (0.0, 1.0, 0.0, -96.72), (0.0, 0.0, 1.0, -5.437e-08), (0.0, 0.0, 0.0, 1.0)))
ob_grass_02_029.location = (-59.31, 76.45, 5.437e-08)
ob_grass_02_029.empty_image_offset = (0.0, 0.0)
ob_grass_02_029.show_instancer_for_render = False
ob_grass_02_029.instance_type = 'COLLECTION'
ob_grass_02_029.lineart.crease_threshold = 0.0
ob_grass_02_028.parent = ob_grass_02
ob_grass_02_028.matrix_parent_inverse = Matrix(((1.0, 0.0, 0.0, 8.564), (0.0, 1.0, 0.0, -96.72), (0.0, 0.0, 1.0, -5.437e-08), (0.0, 0.0, 0.0, 1.0)))
ob_grass_02_028.location = (-15.77, 58.59, 5.437e-08)
ob_grass_02_028.empty_image_offset = (0.0, 0.0)
ob_grass_02_028.show_instancer_for_render = False
ob_grass_02_028.instance_type = 'COLLECTION'
ob_grass_02_028.lineart.crease_threshold = 0.0
ob_grass_02_027.parent = ob_grass_02
ob_grass_02_027.matrix_parent_inverse = Matrix(((1.0, 0.0, 0.0, 8.564), (0.0, 1.0, 0.0, -96.72), (0.0, 0.0, 1.0, -5.437e-08), (0.0, 0.0, 0.0, 1.0)))
ob_grass_02_027.location = (-2.709, 78.85, 5.437e-08)
ob_grass_02_027.empty_image_offset = (0.0, 0.0)
ob_grass_02_027.show_instancer_for_render = False
ob_grass_02_027.instance_type = 'COLLECTION'
ob_grass_02_027.lineart.crease_threshold = 0.0
ob_grass_02_026.parent = ob_grass_02
ob_grass_02_026.matrix_parent_inverse = Matrix(((1.0, 0.0, 0.0, 8.564), (0.0, 1.0, 0.0, -96.72), (0.0, 0.0, 1.0, -5.437e-08), (0.0, 0.0, 0.0, 1.0)))
ob_grass_02_026.location = (-15.77, 95.22, 5.437e-08)
ob_grass_02_026.empty_image_offset = (0.0, 0.0)
ob_grass_02_026.show_instancer_for_render = False
ob_grass_02_026.instance_type = 'COLLECTION'
ob_grass_02_026.lineart.crease_threshold = 0.0
ob_grass_02_025.parent = ob_grass_02
ob_grass_02_025.matrix_parent_inverse = Matrix(((1.0, 0.0, 0.0, 8.564), (0.0, 1.0, 0.0, -96.72), (0.0, 0.0, 1.0, -5.437e-08), (0.0, 0.0, 0.0, 1.0)))
ob_grass_02_025.location = (-45.05, 45.07, 5.437e-08)
ob_grass_02_025.empty_image_offset = (0.0, 0.0)
ob_grass_02_025.show_instancer_for_render = False
ob_grass_02_025.instance_type = 'COLLECTION'
ob_grass_02_025.lineart.crease_threshold = 0.0
ob_grass_02_024.parent = ob_grass_02
ob_grass_02_024.matrix_parent_inverse = Matrix(((1.0, 0.0, 0.0, 8.564), (0.0, 1.0, 0.0, -96.72), (0.0, 0.0, 1.0, -5.437e-08), (0.0, 0.0, 0.0, 1.0)))
ob_grass_02_024.location = (-53.3, 38.92, 5.437e-08)
ob_grass_02_024.empty_image_offset = (0.0, 0.0)
ob_grass_02_024.show_instancer_for_render = False
ob_grass_02_024.instance_type = 'COLLECTION'
ob_grass_02_024.lineart.crease_threshold = 0.0
ob_grass_02_023.parent = ob_grass_02
ob_grass_02_023.matrix_parent_inverse = Matrix(((1.0, 0.0, 0.0, 8.564), (0.0, 1.0, 0.0, -96.72), (0.0, 0.0, 1.0, -5.437e-08), (0.0, 0.0, 0.0, 1.0)))
ob_grass_02_023.location = (-58.71, 53.93, 5.437e-08)
ob_grass_02_023.empty_image_offset = (0.0, 0.0)
ob_grass_02_023.show_instancer_for_render = False
ob_grass_02_023.instance_type = 'COLLECTION'
ob_grass_02_023.lineart.crease_threshold = 0.0
ob_grass_02_022.parent = ob_grass_02
ob_grass_02_022.matrix_parent_inverse = Matrix(((1.0, 0.0, 0.0, 8.564), (0.0, 1.0, 0.0, -96.72), (0.0, 0.0, 1.0, -5.437e-08), (0.0, 0.0, 0.0, 1.0)))
ob_grass_02_022.location = (-70.72, 33.66, 5.437e-08)
ob_grass_02_022.empty_image_offset = (0.0, 0.0)
ob_grass_02_022.show_instancer_for_render = False
ob_grass_02_022.instance_type = 'COLLECTION'
ob_grass_02_022.lineart.crease_threshold = 0.0
ob_grass_02_021.parent = ob_grass_02
ob_grass_02_021.matrix_parent_inverse = Matrix(((1.0, 0.0, 0.0, 8.564), (0.0, 1.0, 0.0, -96.72), (0.0, 0.0, 1.0, -5.437e-08), (0.0, 0.0, 0.0, 1.0)))
ob_grass_02_021.location = (-68.32, 4.239, 5.437e-08)
ob_grass_02_021.empty_image_offset = (0.0, 0.0)
ob_grass_02_021.show_instancer_for_render = False
ob_grass_02_021.instance_type = 'COLLECTION'
ob_grass_02_021.lineart.crease_threshold = 0.0
ob_grass_02_020.parent = ob_grass_02
ob_grass_02_020.matrix_parent_inverse = Matrix(((1.0, 0.0, 0.0, 8.564), (0.0, 1.0, 0.0, -96.72), (0.0, 0.0, 1.0, -5.437e-08), (0.0, 0.0, 0.0, 1.0)))
ob_grass_02_020.location = (-38.59, 5.44, 5.437e-08)
ob_grass_02_020.empty_image_offset = (0.0, 0.0)
ob_grass_02_020.show_instancer_for_render = False
ob_grass_02_020.instance_type = 'COLLECTION'
ob_grass_02_020.lineart.crease_threshold = 0.0
ob_grass_02_019.parent = ob_grass_02
ob_grass_02_019.matrix_parent_inverse = Matrix(((1.0, 0.0, 0.0, 8.564), (0.0, 1.0, 0.0, -96.72), (0.0, 0.0, 1.0, -5.437e-08), (0.0, 0.0, 0.0, 1.0)))
ob_grass_02_019.location = (-20.72, 6.941, 5.437e-08)
ob_grass_02_019.empty_image_offset = (0.0, 0.0)
ob_grass_02_019.show_instancer_for_render = False
ob_grass_02_019.instance_type = 'COLLECTION'
ob_grass_02_019.lineart.crease_threshold = 0.0
ob_grass_02_018.parent = ob_grass_02
ob_grass_02_018.matrix_parent_inverse = Matrix(((1.0, 0.0, 0.0, 8.564), (0.0, 1.0, 0.0, -96.72), (0.0, 0.0, 1.0, -5.437e-08), (0.0, 0.0, 0.0, 1.0)))
ob_grass_02_018.location = (-19.07, 35.77, 5.437e-08)
ob_grass_02_018.empty_image_offset = (0.0, 0.0)
ob_grass_02_018.show_instancer_for_render = False
ob_grass_02_018.instance_type = 'COLLECTION'
ob_grass_02_018.lineart.crease_threshold = 0.0
ob_grass_02_017.parent = ob_grass_02
ob_grass_02_017.matrix_parent_inverse = Matrix(((1.0, 0.0, 0.0, 8.564), (0.0, 1.0, 0.0, -96.72), (0.0, 0.0, 1.0, -5.437e-08), (0.0, 0.0, 0.0, 1.0)))
ob_grass_02_017.location = (-19.52, 74.8, 5.437e-08)
ob_grass_02_017.empty_image_offset = (0.0, 0.0)
ob_grass_02_017.show_instancer_for_render = False
ob_grass_02_017.instance_type = 'COLLECTION'
ob_grass_02_017.lineart.crease_threshold = 0.0
ob_grass_02_016.parent = ob_grass_02
ob_grass_02_016.matrix_parent_inverse = Matrix(((1.0, 0.0, 0.0, 8.564), (0.0, 1.0, 0.0, -96.72), (0.0, 0.0, 1.0, -5.437e-08), (0.0, 0.0, 0.0, 1.0)))
ob_grass_02_016.location = (-41.29, 97.77, 5.437e-08)
ob_grass_02_016.empty_image_offset = (0.0, 0.0)
ob_grass_02_016.show_instancer_for_render = False
ob_grass_02_016.instance_type = 'COLLECTION'
ob_grass_02_016.lineart.crease_threshold = 0.0
ob_grass_02_015.parent = ob_grass_02
ob_grass_02_015.matrix_parent_inverse = Matrix(((1.0, 0.0, 0.0, 8.564), (0.0, 1.0, 0.0, -96.72), (0.0, 0.0, 1.0, -5.437e-08), (0.0, 0.0, 0.0, 1.0)))
ob_grass_02_015.location = (-62.31, 98.82, 5.437e-08)
ob_grass_02_015.empty_image_offset = (0.0, 0.0)
ob_grass_02_015.show_instancer_for_render = False
ob_grass_02_015.instance_type = 'COLLECTION'
ob_grass_02_015.lineart.crease_threshold = 0.0
ob_grass_02_014.parent = ob_grass_02
ob_grass_02_014.matrix_parent_inverse = Matrix(((1.0, 0.0, 0.0, 8.564), (0.0, 1.0, 0.0, -96.72), (0.0, 0.0, 1.0, -5.437e-08), (0.0, 0.0, 0.0, 1.0)))
ob_grass_02_014.location = (-90.84, 83.81, 5.437e-08)
ob_grass_02_014.empty_image_offset = (0.0, 0.0)
ob_grass_02_014.show_instancer_for_render = False
ob_grass_02_014.instance_type = 'COLLECTION'
ob_grass_02_014.lineart.crease_threshold = 0.0
ob_grass_02_013.parent = ob_grass_02
ob_grass_02_013.matrix_parent_inverse = Matrix(((1.0, 0.0, 0.0, 8.564), (0.0, 1.0, 0.0, -96.72), (0.0, 0.0, 1.0, -5.437e-08), (0.0, 0.0, 0.0, 1.0)))
ob_grass_02_013.location = (-77.48, 83.51, 5.437e-08)
ob_grass_02_013.empty_image_offset = (0.0, 0.0)
ob_grass_02_013.show_instancer_for_render = False
ob_grass_02_013.instance_type = 'COLLECTION'
ob_grass_02_013.lineart.crease_threshold = 0.0
ob_grass_02_012.parent = ob_grass_02
ob_grass_02_012.matrix_parent_inverse = Matrix(((1.0, 0.0, 0.0, 8.564), (0.0, 1.0, 0.0, -96.72), (0.0, 0.0, 1.0, -5.437e-08), (0.0, 0.0, 0.0, 1.0)))
ob_grass_02_012.location = (-49.85, 65.04, 5.437e-08)
ob_grass_02_012.empty_image_offset = (0.0, 0.0)
ob_grass_02_012.show_instancer_for_render = False
ob_grass_02_012.instance_type = 'COLLECTION'
ob_grass_02_012.lineart.crease_threshold = 0.0
ob_grass_02_011.parent = ob_grass_02
ob_grass_02_011.matrix_parent_inverse = Matrix(((1.0, 0.0, 0.0, 8.564), (0.0, 1.0, 0.0, -96.72), (0.0, 0.0, 1.0, -5.437e-08), (0.0, 0.0, 0.0, 1.0)))
ob_grass_02_011.location = (-31.83, 44.77, 5.437e-08)
ob_grass_02_011.empty_image_offset = (0.0, 0.0)
ob_grass_02_011.show_instancer_for_render = False
ob_grass_02_011.instance_type = 'COLLECTION'
ob_grass_02_011.lineart.crease_threshold = 0.0
ob_grass_02_010.parent = ob_grass_02
ob_grass_02_010.matrix_parent_inverse = Matrix(((1.0, 0.0, 0.0, 8.564), (0.0, 1.0, 0.0, -96.72), (0.0, 0.0, 1.0, -5.437e-08), (0.0, 0.0, 0.0, 1.0)))
ob_grass_02_010.location = (-3.159, 41.62, 5.437e-08)
ob_grass_02_010.empty_image_offset = (0.0, 0.0)
ob_grass_02_010.show_instancer_for_render = False
ob_grass_02_010.instance_type = 'COLLECTION'
ob_grass_02_010.lineart.crease_threshold = 0.0
ob_grass_02_009.parent = ob_grass_02
ob_grass_02_009.matrix_parent_inverse = Matrix(((1.0, 0.0, 0.0, 8.564), (0.0, 1.0, 0.0, -96.72), (0.0, 0.0, 1.0, -5.437e-08), (0.0, 0.0, 0.0, 1.0)))
ob_grass_02_009.location = (-46.85, 24.51, 5.437e-08)
ob_grass_02_009.empty_image_offset = (0.0, 0.0)
ob_grass_02_009.show_instancer_for_render = False
ob_grass_02_009.instance_type = 'COLLECTION'
ob_grass_02_009.lineart.crease_threshold = 0.0
ob_grass_02_008.parent = ob_grass_02
ob_grass_02_008.matrix_parent_inverse = Matrix(((1.0, 0.0, 0.0, 8.564), (0.0, 1.0, 0.0, -96.72), (0.0, 0.0, 1.0, -5.437e-08), (0.0, 0.0, 0.0, 1.0)))
ob_grass_02_008.location = (-62.01, 21.35, 5.437e-08)
ob_grass_02_008.empty_image_offset = (0.0, 0.0)
ob_grass_02_008.show_instancer_for_render = False
ob_grass_02_008.instance_type = 'COLLECTION'
ob_grass_02_008.lineart.crease_threshold = 0.0
ob_grass_02_007.parent = ob_grass_02
ob_grass_02_007.matrix_parent_inverse = Matrix(((1.0, 0.0, 0.0, 8.564), (0.0, 1.0, 0.0, -96.72), (0.0, 0.0, 1.0, -5.437e-08), (0.0, 0.0, 0.0, 1.0)))
ob_grass_02_007.location = (-77.32, 17.3, 5.437e-08)
ob_grass_02_007.empty_image_offset = (0.0, 0.0)
ob_grass_02_007.show_instancer_for_render = False
ob_grass_02_007.instance_type = 'COLLECTION'
ob_grass_02_007.lineart.crease_threshold = 0.0
ob_grass_02_006.parent = ob_grass_02
ob_grass_02_006.matrix_parent_inverse = Matrix(((1.0, 0.0, 0.0, 8.564), (0.0, 1.0, 0.0, -96.72), (0.0, 0.0, 1.0, -5.437e-08), (0.0, 0.0, 0.0, 1.0)))
ob_grass_02_006.location = (-88.28, 3.338, 5.437e-08)
ob_grass_02_006.empty_image_offset = (0.0, 0.0)
ob_grass_02_006.show_instancer_for_render = False
ob_grass_02_006.instance_type = 'COLLECTION'
ob_grass_02_006.lineart.crease_threshold = 0.0
ob_grass_02_005.parent = ob_grass_02
ob_grass_02_005.matrix_parent_inverse = Matrix(((1.0, 0.0, 0.0, 8.564), (0.0, 1.0, 0.0, -96.72), (0.0, 0.0, 1.0, -5.437e-08), (0.0, 0.0, 0.0, 1.0)))
ob_grass_02_005.location = (-97.14, 29.16, 5.437e-08)
ob_grass_02_005.empty_image_offset = (0.0, 0.0)
ob_grass_02_005.show_instancer_for_render = False
ob_grass_02_005.instance_type = 'COLLECTION'
ob_grass_02_005.lineart.crease_threshold = 0.0
ob_grass_02_004.parent = ob_grass_02
ob_grass_02_004.matrix_parent_inverse = Matrix(((1.0, 0.0, 0.0, 8.564), (0.0, 1.0, 0.0, -96.72), (0.0, 0.0, 1.0, -5.437e-08), (0.0, 0.0, 0.0, 1.0)))
ob_grass_02_004.location = (-72.97, 48.38, 5.437e-08)
ob_grass_02_004.empty_image_offset = (0.0, 0.0)
ob_grass_02_004.show_instancer_for_render = False
ob_grass_02_004.instance_type = 'COLLECTION'
ob_grass_02_004.lineart.crease_threshold = 0.0
ob_grass_02_003.parent = ob_grass_02
ob_grass_02_003.matrix_parent_inverse = Matrix(((1.0, 0.0, 0.0, 8.564), (0.0, 1.0, 0.0, -96.72), (0.0, 0.0, 1.0, -5.437e-08), (0.0, 0.0, 0.0, 1.0)))
ob_grass_02_003.location = (-60.21, 63.99, 5.437e-08)
ob_grass_02_003.empty_image_offset = (0.0, 0.0)
ob_grass_02_003.show_instancer_for_render = False
ob_grass_02_003.instance_type = 'COLLECTION'
ob_grass_02_003.lineart.crease_threshold = 0.0
ob_grass_02_002.parent = ob_grass_02
ob_grass_02_002.matrix_parent_inverse = Matrix(((1.0, 0.0, 0.0, 8.564), (0.0, 1.0, 0.0, -96.72), (0.0, 0.0, 1.0, -5.437e-08), (0.0, 0.0, 0.0, 1.0)))
ob_grass_02_002.location = (-43.85, 57.09, 5.437e-08)
ob_grass_02_002.empty_image_offset = (0.0, 0.0)
ob_grass_02_002.show_instancer_for_render = False
ob_grass_02_002.instance_type = 'COLLECTION'
ob_grass_02_002.lineart.crease_threshold = 0.0
ob_grass_02_001.parent = ob_grass_02
ob_grass_02_001.matrix_parent_inverse = Matrix(((1.0, 0.0, 0.0, 8.564), (0.0, 1.0, 0.0, -96.72), (0.0, 0.0, 1.0, -5.437e-08), (0.0, 0.0, 0.0, 1.0)))
ob_grass_02_001.location = (-27.63, 70.6, 5.437e-08)
ob_grass_02_001.empty_image_offset = (0.0, 0.0)
ob_grass_02_001.show_instancer_for_render = False
ob_grass_02_001.instance_type = 'COLLECTION'
ob_grass_02_001.lineart.crease_threshold = 0.0
ob_grass_01.parent = ob_ground_3_1
ob_grass_01.matrix_parent_inverse = Matrix(((1.0, 0.0, 0.0, 50.0), (0.0, 1.0, 0.0, -50.0), (0.0, 0.0, 1.0, 0.0), (0.0, 0.0, 0.0, 1.0)))
ob_grass_01.location = (-92.91, 92.52, -1.364e-09)
ob_grass_01.empty_image_offset = (0.0, 0.0)
ob_grass_01.show_instancer_for_render = False
ob_grass_01.instance_type = 'COLLECTION'
ob_grass_01.lineart.crease_threshold = 0.0
ob_grass_01_023.parent = ob_grass_01
ob_grass_01_023.matrix_parent_inverse = Matrix(((1.0, 0.0, 0.0, 92.91), (0.0, 1.0, 0.0, -92.52), (0.0, 0.0, 1.0, 1.364e-09), (0.0, 0.0, 0.0, 1.0)))
ob_grass_01_023.location = (-90.18, 73.63, 4.541e-07)
ob_grass_01_023.empty_image_offset = (0.0, 0.0)
ob_grass_01_023.show_instancer_for_render = False
ob_grass_01_023.instance_type = 'COLLECTION'
ob_grass_01_023.lineart.crease_threshold = 0.0
ob_grass_01_022.parent = ob_grass_01
ob_grass_01_022.matrix_parent_inverse = Matrix(((1.0, 0.0, 0.0, 92.91), (0.0, 1.0, 0.0, -92.52), (0.0, 0.0, 1.0, 1.364e-09), (0.0, 0.0, 0.0, 1.0)))
ob_grass_01_022.location = (-28.93, 98.4, 4.541e-07)
ob_grass_01_022.empty_image_offset = (0.0, 0.0)
ob_grass_01_022.show_instancer_for_render = False
ob_grass_01_022.instance_type = 'COLLECTION'
ob_grass_01_022.lineart.crease_threshold = 0.0
ob_grass_01_021.parent = ob_grass_01
ob_grass_01_021.matrix_parent_inverse = Matrix(((1.0, 0.0, 0.0, 92.91), (0.0, 1.0, 0.0, -92.52), (0.0, 0.0, 1.0, 1.364e-09), (0.0, 0.0, 0.0, 1.0)))
ob_grass_01_021.location = (-14.96, 80.08, 4.541e-07)
ob_grass_01_021.empty_image_offset = (0.0, 0.0)
ob_grass_01_021.show_instancer_for_render = False
ob_grass_01_021.instance_type = 'COLLECTION'
ob_grass_01_021.lineart.crease_threshold = 0.0
ob_grass_01_020.parent = ob_grass_01
ob_grass_01_020.matrix_parent_inverse = Matrix(((1.0, 0.0, 0.0, 92.91), (0.0, 1.0, 0.0, -92.52), (0.0, 0.0, 1.0, 1.364e-09), (0.0, 0.0, 0.0, 1.0)))
ob_grass_01_020.location = (-7.757, 59.22, 4.541e-07)
ob_grass_01_020.empty_image_offset = (0.0, 0.0)
ob_grass_01_020.show_instancer_for_render = False
ob_grass_01_020.instance_type = 'COLLECTION'
ob_grass_01_020.lineart.crease_threshold = 0.0
ob_grass_01_019.parent = ob_grass_01
ob_grass_01_019.matrix_parent_inverse = Matrix(((1.0, 0.0, 0.0, 92.91), (0.0, 1.0, 0.0, -92.52), (0.0, 0.0, 1.0, 1.364e-09), (0.0, 0.0, 0.0, 1.0)))
ob_grass_01_019.location = (-14.51, 1.715, 4.541e-07)
ob_grass_01_019.empty_image_offset = (0.0, 0.0)
ob_grass_01_019.show_instancer_for_render = False
ob_grass_01_019.instance_type = 'COLLECTION'
ob_grass_01_019.lineart.crease_threshold = 0.0
ob_grass_01_018.parent = ob_grass_01
ob_grass_01_018.matrix_parent_inverse = Matrix(((1.0, 0.0, 0.0, 92.91), (0.0, 1.0, 0.0, -92.52), (0.0, 0.0, 1.0, 1.364e-09), (0.0, 0.0, 0.0, 1.0)))
ob_grass_01_018.location = (-13.61, 21.53, 4.541e-07)
ob_grass_01_018.empty_image_offset = (0.0, 0.0)
ob_grass_01_018.show_instancer_for_render = False
ob_grass_01_018.instance_type = 'COLLECTION'
ob_grass_01_018.lineart.crease_threshold = 0.0
ob_grass_01_017.parent = ob_grass_01
ob_grass_01_017.matrix_parent_inverse = Matrix(((1.0, 0.0, 0.0, 92.91), (0.0, 1.0, 0.0, -92.52), (0.0, 0.0, 1.0, 1.364e-09), (0.0, 0.0, 0.0, 1.0)))
ob_grass_01_017.location = (-29.38, 59.22, 4.541e-07)
ob_grass_01_017.empty_image_offset = (0.0, 0.0)
ob_grass_01_017.show_instancer_for_render = False
ob_grass_01_017.instance_type = 'COLLECTION'
ob_grass_01_017.lineart.crease_threshold = 0.0
ob_grass_01_016.parent = ob_grass_01
ob_grass_01_016.matrix_parent_inverse = Matrix(((1.0, 0.0, 0.0, 92.91), (0.0, 1.0, 0.0, -92.52), (0.0, 0.0, 1.0, 1.364e-09), (0.0, 0.0, 0.0, 1.0)))
ob_grass_01_016.location = (-13.16, 44.95, 4.541e-07)
ob_grass_01_016.empty_image_offset = (0.0, 0.0)
ob_grass_01_016.show_instancer_for_render = False
ob_grass_01_016.instance_type = 'COLLECTION'
ob_grass_01_016.lineart.crease_threshold = 0.0
ob_grass_01_015.parent = ob_grass_01
ob_grass_01_015.matrix_parent_inverse = Matrix(((1.0, 0.0, 0.0, 92.91), (0.0, 1.0, 0.0, -92.52), (0.0, 0.0, 1.0, 1.364e-09), (0.0, 0.0, 0.0, 1.0)))
ob_grass_01_015.location = (-23.97, 28.44, 4.541e-07)
ob_grass_01_015.empty_image_offset = (0.0, 0.0)
ob_grass_01_015.show_instancer_for_render = False
ob_grass_01_015.instance_type = 'COLLECTION'
ob_grass_01_015.lineart.crease_threshold = 0.0
ob_grass_01_014.parent = ob_grass_01
ob_grass_01_014.matrix_parent_inverse = Matrix(((1.0, 0.0, 0.0, 92.91), (0.0, 1.0, 0.0, -92.52), (0.0, 0.0, 1.0, 1.364e-09), (0.0, 0.0, 0.0, 1.0)))
ob_grass_01_014.location = (-29.53, 12.52, 4.541e-07)
ob_grass_01_014.empty_image_offset = (0.0, 0.0)
ob_grass_01_014.show_instancer_for_render = False
ob_grass_01_014.instance_type = 'COLLECTION'
ob_grass_01_014.lineart.crease_threshold = 0.0
ob_grass_01_013.parent = ob_grass_01
ob_grass_01_013.matrix_parent_inverse = Matrix(((1.0, 0.0, 0.0, 92.91), (0.0, 1.0, 0.0, -92.52), (0.0, 0.0, 1.0, 1.364e-09), (0.0, 0.0, 0.0, 1.0)))
ob_grass_01_013.location = (-94.38, 11.17, 4.541e-07)
ob_grass_01_013.empty_image_offset = (0.0, 0.0)
ob_grass_01_013.show_instancer_for_render = False
ob_grass_01_013.instance_type = 'COLLECTION'
ob_grass_01_013.lineart.crease_threshold = 0.0
ob_grass_01_012.parent = ob_grass_01
ob_grass_01_012.matrix_parent_inverse = Matrix(((1.0, 0.0, 0.0, 92.91), (0.0, 1.0, 0.0, -92.52), (0.0, 0.0, 1.0, 1.364e-09), (0.0, 0.0, 0.0, 1.0)))
ob_grass_01_012.location = (-61.81, 7.12, 4.541e-07)
ob_grass_01_012.empty_image_offset = (0.0, 0.0)
ob_grass_01_012.show_instancer_for_render = False
ob_grass_01_012.instance_type = 'COLLECTION'
ob_grass_01_012.lineart.crease_threshold = 0.0
ob_grass_01_011.parent = ob_grass_01
ob_grass_01_011.matrix_parent_inverse = Matrix(((1.0, 0.0, 0.0, 92.91), (0.0, 1.0, 0.0, -92.52), (0.0, 0.0, 1.0, 1.364e-09), (0.0, 0.0, 0.0, 1.0)))
ob_grass_01_011.location = (-61.66, 30.99, 4.541e-07)
ob_grass_01_011.empty_image_offset = (0.0, 0.0)
ob_grass_01_011.show_instancer_for_render = False
ob_grass_01_011.instance_type = 'COLLECTION'
ob_grass_01_011.lineart.crease_threshold = 0.0
ob_grass_01_010.parent = ob_grass_01
ob_grass_01_010.matrix_parent_inverse = Matrix(((1.0, 0.0, 0.0, 92.91), (0.0, 1.0, 0.0, -92.52), (0.0, 0.0, 1.0, 1.364e-09), (0.0, 0.0, 0.0, 1.0)))
ob_grass_01_010.location = (-80.27, 27.84, 4.541e-07)
ob_grass_01_010.empty_image_offset = (0.0, 0.0)
ob_grass_01_010.show_instancer_for_render = False
ob_grass_01_010.instance_type = 'COLLECTION'
ob_grass_01_010.lineart.crease_threshold = 0.0
ob_grass_01_009.parent = ob_grass_01
ob_grass_01_009.matrix_parent_inverse = Matrix(((1.0, 0.0, 0.0, 92.91), (0.0, 1.0, 0.0, -92.52), (0.0, 0.0, 1.0, 1.364e-09), (0.0, 0.0, 0.0, 1.0)))
ob_grass_01_009.location = (-64.21, 46.76, 4.541e-07)
ob_grass_01_009.empty_image_offset = (0.0, 0.0)
ob_grass_01_009.show_instancer_for_render = False
ob_grass_01_009.instance_type = 'COLLECTION'
ob_grass_01_009.lineart.crease_threshold = 0.0
ob_grass_01_008.parent = ob_grass_01
ob_grass_01_008.matrix_parent_inverse = Matrix(((1.0, 0.0, 0.0, 92.91), (0.0, 1.0, 0.0, -92.52), (0.0, 0.0, 1.0, 1.364e-09), (0.0, 0.0, 0.0, 1.0)))
ob_grass_01_008.location = (-90.33, 46.15, 4.595e-07)
ob_grass_01_008.empty_image_offset = (0.0, 0.0)
ob_grass_01_008.show_instancer_for_render = False
ob_grass_01_008.instance_type = 'COLLECTION'
ob_grass_01_008.lineart.crease_threshold = 0.0
ob_grass_01_007.parent = ob_grass_01
ob_grass_01_007.matrix_parent_inverse = Matrix(((1.0, 0.0, 0.0, 92.91), (0.0, 1.0, 0.0, -92.52), (0.0, 0.0, 1.0, 1.364e-09), (0.0, 0.0, 0.0, 1.0)))
ob_grass_01_007.location = (-78.32, 55.01, 3.808e-07)
ob_grass_01_007.empty_image_offset = (0.0, 0.0)
ob_grass_01_007.show_instancer_for_render = False
ob_grass_01_007.instance_type = 'COLLECTION'
ob_grass_01_007.lineart.crease_threshold = 0.0
ob_grass_01_006.parent = ob_grass_01
ob_grass_01_006.matrix_parent_inverse = Matrix(((1.0, 0.0, 0.0, 92.91), (0.0, 1.0, 0.0, -92.52), (0.0, 0.0, 1.0, 1.364e-09), (0.0, 0.0, 0.0, 1.0)))
ob_grass_01_006.location = (-67.21, 68.07, 2.647e-07)
ob_grass_01_006.empty_image_offset = (0.0, 0.0)
ob_grass_01_006.show_instancer_for_render = False
ob_grass_01_006.instance_type = 'COLLECTION'
ob_grass_01_006.lineart.crease_threshold = 0.0
ob_grass_01_005.parent = ob_grass_01
ob_grass_01_005.matrix_parent_inverse = Matrix(((1.0, 0.0, 0.0, 92.91), (0.0, 1.0, 0.0, -92.52), (0.0, 0.0, 1.0, 1.364e-09), (0.0, 0.0, 0.0, 1.0)))
ob_grass_01_005.location = (-43.19, 67.32, 2.714e-07)
ob_grass_01_005.empty_image_offset = (0.0, 0.0)
ob_grass_01_005.show_instancer_for_render = False
ob_grass_01_005.instance_type = 'COLLECTION'
ob_grass_01_005.lineart.crease_threshold = 0.0
ob_grass_01_004.parent = ob_grass_01
ob_grass_01_004.matrix_parent_inverse = Matrix(((1.0, 0.0, 0.0, 92.91), (0.0, 1.0, 0.0, -92.52), (0.0, 0.0, 1.0, 1.364e-09), (0.0, 0.0, 0.0, 1.0)))
ob_grass_01_004.location = (-32.08, 84.29, 1.207e-07)
ob_grass_01_004.empty_image_offset = (0.0, 0.0)
ob_grass_01_004.show_instancer_for_render = False
ob_grass_01_004.instance_type = 'COLLECTION'
ob_grass_01_004.lineart.crease_threshold = 0.0
ob_grass_01_003.parent = ob_grass_01
ob_grass_01_003.matrix_parent_inverse = Matrix(((1.0, 0.0, 0.0, 92.91), (0.0, 1.0, 0.0, -92.52), (0.0, 0.0, 1.0, 1.364e-09), (0.0, 0.0, 0.0, 1.0)))
ob_grass_01_003.location = (-47.39, 93.3, 4.065e-08)
ob_grass_01_003.empty_image_offset = (0.0, 0.0)
ob_grass_01_003.show_instancer_for_render = False
ob_grass_01_003.instance_type = 'COLLECTION'
ob_grass_01_003.lineart.crease_threshold = 0.0
ob_grass_01_002.parent = ob_grass_01
ob_grass_01_002.matrix_parent_inverse = Matrix(((1.0, 0.0, 0.0, 92.91), (0.0, 1.0, 0.0, -92.52), (0.0, 0.0, 1.0, 1.364e-09), (0.0, 0.0, 0.0, 1.0)))
ob_grass_01_002.location = (-62.89, 84.65, 4.065e-08)
ob_grass_01_002.empty_image_offset = (0.0, 0.0)
ob_grass_01_002.show_instancer_for_render = False
ob_grass_01_002.instance_type = 'COLLECTION'
ob_grass_01_002.lineart.crease_threshold = 0.0
ob_grass_01_001.parent = ob_grass_01
ob_grass_01_001.matrix_parent_inverse = Matrix(((1.0, 0.0, 0.0, 92.91), (0.0, 1.0, 0.0, -92.52), (0.0, 0.0, 1.0, 1.364e-09), (0.0, 0.0, 0.0, 1.0)))
ob_grass_01_001.location = (-75.32, 97.08, 4.065e-08)
ob_grass_01_001.empty_image_offset = (0.0, 0.0)
ob_grass_01_001.show_instancer_for_render = False
ob_grass_01_001.instance_type = 'COLLECTION'
ob_grass_01_001.lineart.crease_threshold = 0.0
ob_tree_03.parent = ob_ground_3_1
ob_tree_03.matrix_parent_inverse = Matrix(((1.0, 0.0, 0.0, 50.0), (0.0, 1.0, 0.0, -50.0), (0.0, 0.0, 1.0, 0.0), (0.0, 0.0, 0.0, 1.0)))
ob_tree_03.location = (-96.2, 3.178, 0.0)
ob_tree_03.empty_image_offset = (0.0, 0.0)
ob_tree_03.show_instancer_for_render = False
ob_tree_03.instance_type = 'COLLECTION'
ob_tree_03.lineart.crease_threshold = 0.0
ob_tree_03_019.parent = ob_tree_03
ob_tree_03_019.matrix_parent_inverse = Matrix(((1.0, 0.0, 0.0, 96.2), (0.0, 1.0, 0.0, -3.178), (0.0, 0.0, 1.0, 0.0), (0.0, 0.0, 0.0, 1.0)))
ob_tree_03_019.location = (-2.067, 4.529, -2.146e-06)
ob_tree_03_019.empty_image_offset = (0.0, 0.0)
ob_tree_03_019.show_instancer_for_render = False
ob_tree_03_019.instance_type = 'COLLECTION'
ob_tree_03_019.lineart.crease_threshold = 0.0
ob_tree_03_018.parent = ob_tree_03
ob_tree_03_018.matrix_parent_inverse = Matrix(((1.0, 0.0, 0.0, 96.2), (0.0, 1.0, 0.0, -3.178), (0.0, 0.0, 1.0, 0.0), (0.0, 0.0, 0.0, 1.0)))
ob_tree_03_018.location = (-24.44, 38.61, -2.146e-06)
ob_tree_03_018.empty_image_offset = (0.0, 0.0)
ob_tree_03_018.show_instancer_for_render = False
ob_tree_03_018.instance_type = 'COLLECTION'
ob_tree_03_018.lineart.crease_threshold = 0.0
ob_tree_03_017.parent = ob_tree_03
ob_tree_03_017.matrix_parent_inverse = Matrix(((1.0, 0.0, 0.0, 96.2), (0.0, 1.0, 0.0, -3.178), (0.0, 0.0, 1.0, 0.0), (0.0, 0.0, 0.0, 1.0)))
ob_tree_03_017.location = (-5.22, 20.59, -2.146e-06)
ob_tree_03_017.empty_image_offset = (0.0, 0.0)
ob_tree_03_017.show_instancer_for_render = False
ob_tree_03_017.instance_type = 'COLLECTION'
ob_tree_03_017.lineart.crease_threshold = 0.0
ob_tree_03_016.parent = ob_tree_03
ob_tree_03_016.matrix_parent_inverse = Matrix(((1.0, 0.0, 0.0, 96.2), (0.0, 1.0, 0.0, -3.178), (0.0, 0.0, 1.0, 0.0), (0.0, 0.0, 0.0, 1.0)))
ob_tree_03_016.location = (-38.1, 21.49, -2.146e-06)
ob_tree_03_016.empty_image_offset = (0.0, 0.0)
ob_tree_03_016.show_instancer_for_render = False
ob_tree_03_016.instance_type = 'COLLECTION'
ob_tree_03_016.lineart.crease_threshold = 0.0
ob_tree_03_015.parent = ob_tree_03
ob_tree_03_015.matrix_parent_inverse = Matrix(((1.0, 0.0, 0.0, 96.2), (0.0, 1.0, 0.0, -3.178), (0.0, 0.0, 1.0, 0.0), (0.0, 0.0, 0.0, 1.0)))
ob_tree_03_015.location = (-78.18, 4.079, -2.146e-06)
ob_tree_03_015.empty_image_offset = (0.0, 0.0)
ob_tree_03_015.show_instancer_for_render = False
ob_tree_03_015.instance_type = 'COLLECTION'
ob_tree_03_015.lineart.crease_threshold = 0.0
ob_tree_03_014.parent = ob_tree_03
ob_tree_03_014.matrix_parent_inverse = Matrix(((1.0, 0.0, 0.0, 96.2), (0.0, 1.0, 0.0, -3.178), (0.0, 0.0, 1.0, 0.0), (0.0, 0.0, 0.0, 1.0)))
ob_tree_03_014.location = (-85.24, 36.51, -2.146e-06)
ob_tree_03_014.empty_image_offset = (0.0, 0.0)
ob_tree_03_014.show_instancer_for_render = False
ob_tree_03_014.instance_type = 'COLLECTION'
ob_tree_03_014.lineart.crease_threshold = 0.0
ob_tree_03_013.parent = ob_tree_03
ob_tree_03_013.matrix_parent_inverse = Matrix(((1.0, 0.0, 0.0, 96.2), (0.0, 1.0, 0.0, -3.178), (0.0, 0.0, 1.0, 0.0), (0.0, 0.0, 0.0, 1.0)))
ob_tree_03_013.location = (-95.15, 55.87, -2.146e-06)
ob_tree_03_013.empty_image_offset = (0.0, 0.0)
ob_tree_03_013.show_instancer_for_render = False
ob_tree_03_013.instance_type = 'COLLECTION'
ob_tree_03_013.lineart.crease_threshold = 0.0
ob_tree_03_012.parent = ob_tree_03
ob_tree_03_012.matrix_parent_inverse = Matrix(((1.0, 0.0, 0.0, 96.2), (0.0, 1.0, 0.0, -3.178), (0.0, 0.0, 1.0, 0.0), (0.0, 0.0, 0.0, 1.0)))
ob_tree_03_012.location = (-96.95, 81.25, -2.146e-06)
ob_tree_03_012.empty_image_offset = (0.0, 0.0)
ob_tree_03_012.show_instancer_for_render = False
ob_tree_03_012.instance_type = 'COLLECTION'
ob_tree_03_012.lineart.crease_threshold = 0.0
ob_tree_03_011.parent = ob_tree_03
ob_tree_03_011.matrix_parent_inverse = Matrix(((1.0, 0.0, 0.0, 96.2), (0.0, 1.0, 0.0, -3.178), (0.0, 0.0, 1.0, 0.0), (0.0, 0.0, 0.0, 1.0)))
ob_tree_03_011.location = (-72.93, 89.95, -2.146e-06)
ob_tree_03_011.empty_image_offset = (0.0, 0.0)
ob_tree_03_011.show_instancer_for_render = False
ob_tree_03_011.instance_type = 'COLLECTION'
ob_tree_03_011.lineart.crease_threshold = 0.0
ob_tree_03_010.parent = ob_tree_03
ob_tree_03_010.matrix_parent_inverse = Matrix(((1.0, 0.0, 0.0, 96.2), (0.0, 1.0, 0.0, -3.178), (0.0, 0.0, 1.0, 0.0), (0.0, 0.0, 0.0, 1.0)))
ob_tree_03_010.location = (-51.61, 83.05, -1.063e-06)
ob_tree_03_010.empty_image_offset = (0.0, 0.0)
ob_tree_03_010.show_instancer_for_render = False
ob_tree_03_010.instance_type = 'COLLECTION'
ob_tree_03_010.lineart.crease_threshold = 0.0
ob_tree_03_009.parent = ob_tree_03
ob_tree_03_009.matrix_parent_inverse = Matrix(((1.0, 0.0, 0.0, 96.2), (0.0, 1.0, 0.0, -3.178), (0.0, 0.0, 1.0, 0.0), (0.0, 0.0, 0.0, 1.0)))
ob_tree_03_009.location = (-10.02, 88.45, 1.049e-06)
ob_tree_03_009.empty_image_offset = (0.0, 0.0)
ob_tree_03_009.show_instancer_for_render = False
ob_tree_03_009.instance_type = 'COLLECTION'
ob_tree_03_009.lineart.crease_threshold = 0.0
ob_tree_03_008.parent = ob_tree_03
ob_tree_03_008.matrix_parent_inverse = Matrix(((1.0, 0.0, 0.0, 96.2), (0.0, 1.0, 0.0, -3.178), (0.0, 0.0, 1.0, 0.0), (0.0, 0.0, 0.0, 1.0)))
ob_tree_03_008.location = (-18.43, 65.48, 6.222e-07)
ob_tree_03_008.empty_image_offset = (0.0, 0.0)
ob_tree_03_008.show_instancer_for_render = False
ob_tree_03_008.instance_type = 'COLLECTION'
ob_tree_03_008.lineart.crease_threshold = 0.0
ob_tree_03_007.parent = ob_tree_03
ob_tree_03_007.matrix_parent_inverse = Matrix(((1.0, 0.0, 0.0, 96.2), (0.0, 1.0, 0.0, -3.178), (0.0, 0.0, 1.0, 0.0), (0.0, 0.0, 0.0, 1.0)))
ob_tree_03_007.location = (-39.9, 77.64, 8.382e-07)
ob_tree_03_007.empty_image_offset = (0.0, 0.0)
ob_tree_03_007.show_instancer_for_render = False
ob_tree_03_007.instance_type = 'COLLECTION'
ob_tree_03_007.lineart.crease_threshold = 0.0
ob_tree_03_006.parent = ob_tree_03
ob_tree_03_006.matrix_parent_inverse = Matrix(((1.0, 0.0, 0.0, 96.2), (0.0, 1.0, 0.0, -3.178), (0.0, 0.0, 1.0, 0.0), (0.0, 0.0, 0.0, 1.0)))
ob_tree_03_006.location = (-53.86, 58.88, 5.048e-07)
ob_tree_03_006.empty_image_offset = (0.0, 0.0)
ob_tree_03_006.show_instancer_for_render = False
ob_tree_03_006.instance_type = 'COLLECTION'
ob_tree_03_006.lineart.crease_threshold = 0.0
ob_tree_03_005.parent = ob_tree_03
ob_tree_03_005.matrix_parent_inverse = Matrix(((1.0, 0.0, 0.0, 96.2), (0.0, 1.0, 0.0, -3.178), (0.0, 0.0, 1.0, 0.0), (0.0, 0.0, 0.0, 1.0)))
ob_tree_03_005.location = (-79.54, 66.38, 6.382e-07)
ob_tree_03_005.empty_image_offset = (0.0, 0.0)
ob_tree_03_005.show_instancer_for_render = False
ob_tree_03_005.instance_type = 'COLLECTION'
ob_tree_03_005.lineart.crease_threshold = 0.0
ob_tree_03_004.parent = ob_tree_03
ob_tree_03_004.matrix_parent_inverse = Matrix(((1.0, 0.0, 0.0, 96.2), (0.0, 1.0, 0.0, -3.178), (0.0, 0.0, 1.0, 0.0), (0.0, 0.0, 0.0, 1.0)))
ob_tree_03_004.location = (-64.82, 38.16, 1.367e-07)
ob_tree_03_004.empty_image_offset = (0.0, 0.0)
ob_tree_03_004.show_instancer_for_render = False
ob_tree_03_004.instance_type = 'COLLECTION'
ob_tree_03_004.lineart.crease_threshold = 0.0
ob_tree_03_003.parent = ob_tree_03
ob_tree_03_003.matrix_parent_inverse = Matrix(((1.0, 0.0, 0.0, 96.2), (0.0, 1.0, 0.0, -3.178), (0.0, 0.0, 1.0, 0.0), (0.0, 0.0, 0.0, 1.0)))
ob_tree_03_003.location = (-42.75, 37.56, 7.106e-07)
ob_tree_03_003.empty_image_offset = (0.0, 0.0)
ob_tree_03_003.show_instancer_for_render = False
ob_tree_03_003.instance_type = 'COLLECTION'
ob_tree_03_003.lineart.crease_threshold = 0.0
ob_tree_03_002.parent = ob_tree_03
ob_tree_03_002.matrix_parent_inverse = Matrix(((1.0, 0.0, 0.0, 96.2), (0.0, 1.0, 0.0, -3.178), (0.0, 0.0, 1.0, 0.0), (0.0, 0.0, 0.0, 1.0)))
ob_tree_03_002.location = (-49.36, 2.878, 5.388e-07)
ob_tree_03_002.empty_image_offset = (0.0, 0.0)
ob_tree_03_002.show_instancer_for_render = False
ob_tree_03_002.instance_type = 'COLLECTION'
ob_tree_03_002.lineart.crease_threshold = 0.0
ob_tree_03_001.parent = ob_tree_03
ob_tree_03_001.matrix_parent_inverse = Matrix(((1.0, 0.0, 0.0, 96.2), (0.0, 1.0, 0.0, -3.178), (0.0, 0.0, 1.0, 0.0), (0.0, 0.0, 0.0, 1.0)))
ob_tree_03_001.location = (-70.08, 12.04, 0.0)
ob_tree_03_001.empty_image_offset = (0.0, 0.0)
ob_tree_03_001.show_instancer_for_render = False
ob_tree_03_001.instance_type = 'COLLECTION'
ob_tree_03_001.lineart.crease_threshold = 0.0
ob_tree_02.parent = ob_ground_3_1
ob_tree_02.matrix_parent_inverse = Matrix(((1.0, 0.0, 0.0, 50.0), (0.0, 1.0, 0.0, -50.0), (0.0, 0.0, 1.0, 0.0), (0.0, 0.0, 0.0, 1.0)))
ob_tree_02.location = (-2.392, 97.59, 0.0)
ob_tree_02.empty_image_offset = (0.0, 0.0)
ob_tree_02.show_instancer_for_render = False
ob_tree_02.instance_type = 'COLLECTION'
ob_tree_02.lineart.crease_threshold = 0.0
ob_tree_02_018.parent = ob_tree_02
ob_tree_02_018.matrix_parent_inverse = Matrix(((1.0, 0.0, 0.0, 2.392), (0.0, 1.0, 0.0, -97.59), (0.0, 0.0, 1.0, -0.0), (0.0, 0.0, 0.0, 1.0)))
ob_tree_02_018.location = (-28.97, 2.257, -1.233e-06)
ob_tree_02_018.empty_image_offset = (0.0, 0.0)
ob_tree_02_018.show_instancer_for_render = False
ob_tree_02_018.instance_type = 'COLLECTION'
ob_tree_02_018.lineart.crease_threshold = 0.0
ob_tree_02_017.parent = ob_tree_02
ob_tree_02_017.matrix_parent_inverse = Matrix(((1.0, 0.0, 0.0, 2.392), (0.0, 1.0, 0.0, -97.59), (0.0, 0.0, 1.0, -0.0), (0.0, 0.0, 0.0, 1.0)))
ob_tree_02_017.location = (-6.145, 51.5, -1.932e-07)
ob_tree_02_017.empty_image_offset = (0.0, 0.0)
ob_tree_02_017.show_instancer_for_render = False
ob_tree_02_017.instance_type = 'COLLECTION'
ob_tree_02_017.lineart.crease_threshold = 0.0
ob_tree_02_016.parent = ob_tree_02
ob_tree_02_016.matrix_parent_inverse = Matrix(((1.0, 0.0, 0.0, 2.392), (0.0, 1.0, 0.0, -97.59), (0.0, 0.0, 1.0, -0.0), (0.0, 0.0, 0.0, 1.0)))
ob_tree_02_016.location = (-23.56, 19.07, -8.949e-07)
ob_tree_02_016.empty_image_offset = (0.0, 0.0)
ob_tree_02_016.show_instancer_for_render = False
ob_tree_02_016.instance_type = 'COLLECTION'
ob_tree_02_016.lineart.crease_threshold = 0.0
ob_tree_02_015.parent = ob_tree_02
ob_tree_02_015.matrix_parent_inverse = Matrix(((1.0, 0.0, 0.0, 2.392), (0.0, 1.0, 0.0, -97.59), (0.0, 0.0, 1.0, -0.0), (0.0, 0.0, 0.0, 1.0)))
ob_tree_02_015.location = (-55.84, 15.02, -1.2e-06)
ob_tree_02_015.empty_image_offset = (0.0, 0.0)
ob_tree_02_015.show_instancer_for_render = False
ob_tree_02_015.instance_type = 'COLLECTION'
ob_tree_02_015.lineart.crease_threshold = 0.0
ob_tree_02_014.parent = ob_tree_02
ob_tree_02_014.matrix_parent_inverse = Matrix(((1.0, 0.0, 0.0, 2.392), (0.0, 1.0, 0.0, -97.59), (0.0, 0.0, 1.0, -0.0), (0.0, 0.0, 0.0, 1.0)))
ob_tree_02_014.location = (-84.97, 14.72, -1.415e-06)
ob_tree_02_014.empty_image_offset = (0.0, 0.0)
ob_tree_02_014.show_instancer_for_render = False
ob_tree_02_014.instance_type = 'COLLECTION'
ob_tree_02_014.lineart.crease_threshold = 0.0
ob_tree_02_013.parent = ob_tree_02
ob_tree_02_013.matrix_parent_inverse = Matrix(((1.0, 0.0, 0.0, 2.392), (0.0, 1.0, 0.0, -97.59), (0.0, 0.0, 1.0, -0.0), (0.0, 0.0, 0.0, 1.0)))
ob_tree_02_013.location = (-96.08, 39.19, -1.06e-06)
ob_tree_02_013.empty_image_offset = (0.0, 0.0)
ob_tree_02_013.show_instancer_for_render = False
ob_tree_02_013.instance_type = 'COLLECTION'
ob_tree_02_013.lineart.crease_threshold = 0.0
ob_tree_02_012.parent = ob_tree_02
ob_tree_02_012.matrix_parent_inverse = Matrix(((1.0, 0.0, 0.0, 2.392), (0.0, 1.0, 0.0, -97.59), (0.0, 0.0, 1.0, -0.0), (0.0, 0.0, 0.0, 1.0)))
ob_tree_02_012.location = (-77.16, 38.59, -9.345e-07)
ob_tree_02_012.empty_image_offset = (0.0, 0.0)
ob_tree_02_012.show_instancer_for_render = False
ob_tree_02_012.instance_type = 'COLLECTION'
ob_tree_02_012.lineart.crease_threshold = 0.0
ob_tree_02_011.parent = ob_tree_02
ob_tree_02_011.matrix_parent_inverse = Matrix(((1.0, 0.0, 0.0, 2.392), (0.0, 1.0, 0.0, -97.59), (0.0, 0.0, 1.0, -0.0), (0.0, 0.0, 0.0, 1.0)))
ob_tree_02_011.location = (-53.44, 27.48, -9.609e-07)
ob_tree_02_011.empty_image_offset = (0.0, 0.0)
ob_tree_02_011.show_instancer_for_render = False
ob_tree_02_011.instance_type = 'COLLECTION'
ob_tree_02_011.lineart.crease_threshold = 0.0
ob_tree_02_010.parent = ob_tree_02
ob_tree_02_010.matrix_parent_inverse = Matrix(((1.0, 0.0, 0.0, 2.392), (0.0, 1.0, 0.0, -97.59), (0.0, 0.0, 1.0, -0.0), (0.0, 0.0, 0.0, 1.0)))
ob_tree_02_010.location = (-39.32, 47.6, -5.017e-07)
ob_tree_02_010.empty_image_offset = (0.0, 0.0)
ob_tree_02_010.show_instancer_for_render = False
ob_tree_02_010.instance_type = 'COLLECTION'
ob_tree_02_010.lineart.crease_threshold = 0.0
ob_tree_02_009.parent = ob_tree_02
ob_tree_02_009.matrix_parent_inverse = Matrix(((1.0, 0.0, 0.0, 2.392), (0.0, 1.0, 0.0, -97.59), (0.0, 0.0, 1.0, -0.0), (0.0, 0.0, 0.0, 1.0)))
ob_tree_02_009.location = (-10.5, 33.33, -5.473e-07)
ob_tree_02_009.empty_image_offset = (0.0, 0.0)
ob_tree_02_009.show_instancer_for_render = False
ob_tree_02_009.instance_type = 'COLLECTION'
ob_tree_02_009.lineart.crease_threshold = 0.0
ob_tree_02_008.parent = ob_tree_02
ob_tree_02_008.matrix_parent_inverse = Matrix(((1.0, 0.0, 0.0, 2.392), (0.0, 1.0, 0.0, -97.59), (0.0, 0.0, 1.0, -0.0), (0.0, 0.0, 0.0, 1.0)))
ob_tree_02_008.location = (-8.097, 71.32, 1.449e-07)
ob_tree_02_008.empty_image_offset = (0.0, 0.0)
ob_tree_02_008.show_instancer_for_render = False
ob_tree_02_008.instance_type = 'COLLECTION'
ob_tree_02_008.lineart.crease_threshold = 0.0
ob_tree_02_007.parent = ob_tree_02
ob_tree_02_007.matrix_parent_inverse = Matrix(((1.0, 0.0, 0.0, 2.392), (0.0, 1.0, 0.0, -97.59), (0.0, 0.0, 1.0, -0.0), (0.0, 0.0, 0.0, 1.0)))
ob_tree_02_007.location = (-37.07, 62.46, 8.808e-07)
ob_tree_02_007.empty_image_offset = (0.0, 0.0)
ob_tree_02_007.show_instancer_for_render = False
ob_tree_02_007.instance_type = 'COLLECTION'
ob_tree_02_007.lineart.crease_threshold = 0.0
ob_tree_02_006.parent = ob_tree_02
ob_tree_02_006.matrix_parent_inverse = Matrix(((1.0, 0.0, 0.0, 2.392), (0.0, 1.0, 0.0, -97.59), (0.0, 0.0, 1.0, -0.0), (0.0, 0.0, 0.0, 1.0)))
ob_tree_02_006.location = (-85.72, 91.44, 2.116e-06)
ob_tree_02_006.empty_image_offset = (0.0, 0.0)
ob_tree_02_006.show_instancer_for_render = False
ob_tree_02_006.instance_type = 'COLLECTION'
ob_tree_02_006.lineart.crease_threshold = 0.0
ob_tree_02_005.parent = ob_tree_02
ob_tree_02_005.matrix_parent_inverse = Matrix(((1.0, 0.0, 0.0, 2.392), (0.0, 1.0, 0.0, -97.59), (0.0, 0.0, 1.0, -0.0), (0.0, 0.0, 0.0, 1.0)))
ob_tree_02_005.location = (-93.22, 66.21, 2.307e-06)
ob_tree_02_005.empty_image_offset = (0.0, 0.0)
ob_tree_02_005.show_instancer_for_render = False
ob_tree_02_005.instance_type = 'COLLECTION'
ob_tree_02_005.lineart.crease_threshold = 0.0
ob_tree_02_004.parent = ob_tree_02
ob_tree_02_004.matrix_parent_inverse = Matrix(((1.0, 0.0, 0.0, 2.392), (0.0, 1.0, 0.0, -97.59), (0.0, 0.0, 1.0, -0.0), (0.0, 0.0, 0.0, 1.0)))
ob_tree_02_004.location = (-67.4, 57.06, 1.651e-06)
ob_tree_02_004.empty_image_offset = (0.0, 0.0)
ob_tree_02_004.show_instancer_for_render = False
ob_tree_02_004.instance_type = 'COLLECTION'
ob_tree_02_004.lineart.crease_threshold = 0.0
ob_tree_02_003.parent = ob_tree_02
ob_tree_02_003.matrix_parent_inverse = Matrix(((1.0, 0.0, 0.0, 2.392), (0.0, 1.0, 0.0, -97.59), (0.0, 0.0, 1.0, -0.0), (0.0, 0.0, 0.0, 1.0)))
ob_tree_02_003.location = (-66.95, 78.37, 1.64e-06)
ob_tree_02_003.empty_image_offset = (0.0, 0.0)
ob_tree_02_003.show_instancer_for_render = False
ob_tree_02_003.instance_type = 'COLLECTION'
ob_tree_02_003.lineart.crease_threshold = 0.0
ob_tree_02_002.parent = ob_tree_02
ob_tree_02_002.matrix_parent_inverse = Matrix(((1.0, 0.0, 0.0, 2.392), (0.0, 1.0, 0.0, -97.59), (0.0, 0.0, 1.0, -0.0), (0.0, 0.0, 0.0, 1.0)))
ob_tree_02_002.location = (-40.68, 89.63, 9.723e-07)
ob_tree_02_002.empty_image_offset = (0.0, 0.0)
ob_tree_02_002.show_instancer_for_render = False
ob_tree_02_002.instance_type = 'COLLECTION'
ob_tree_02_002.lineart.crease_threshold = 0.0
ob_tree_02_001.parent = ob_tree_02
ob_tree_02_001.matrix_parent_inverse = Matrix(((1.0, 0.0, 0.0, 2.392), (0.0, 1.0, 0.0, -97.59), (0.0, 0.0, 1.0, -0.0), (0.0, 0.0, 0.0, 1.0)))
ob_tree_02_001.location = (-23.56, 91.29, 0.0)
ob_tree_02_001.empty_image_offset = (0.0, 0.0)
ob_tree_02_001.show_instancer_for_render = False
ob_tree_02_001.instance_type = 'COLLECTION'
ob_tree_02_001.lineart.crease_threshold = 0.0
ob_tree_01.parent = ob_ground_3_1
ob_tree_01.matrix_parent_inverse = Matrix(((1.0, 0.0, 0.0, 50.0), (0.0, 1.0, 0.0, -50.0), (0.0, 0.0, 1.0, 0.0), (0.0, 0.0, 0.0, 1.0)))
ob_tree_01.location = (-97.11, 97.59, 0.0)
ob_tree_01.empty_image_offset = (0.0, 0.0)
ob_tree_01.show_instancer_for_render = False
ob_tree_01.instance_type = 'COLLECTION'
ob_tree_01.lineart.crease_threshold = 0.0
ob_tree_01_012.parent = ob_tree_01
ob_tree_01_012.matrix_parent_inverse = Matrix(((1.0, 0.0, 0.0, 97.11), (0.0, 1.0, 0.0, -97.59), (0.0, 0.0, 1.0, -0.0), (0.0, 0.0, 0.0, 1.0)))
ob_tree_01_012.location = (-92.0, 24.78, 0.0)
ob_tree_01_012.empty_image_offset = (0.0, 0.0)
ob_tree_01_012.show_instancer_for_render = False
ob_tree_01_012.instance_type = 'COLLECTION'
ob_tree_01_012.lineart.crease_threshold = 0.0
ob_tree_01_011.parent = ob_tree_01
ob_tree_01_011.matrix_parent_inverse = Matrix(((1.0, 0.0, 0.0, 97.11), (0.0, 1.0, 0.0, -97.59), (0.0, 0.0, 1.0, -0.0), (0.0, 0.0, 0.0, 1.0)))
ob_tree_01_011.location = (-14.38, 8.262, 0.0)
ob_tree_01_011.empty_image_offset = (0.0, 0.0)
ob_tree_01_011.show_instancer_for_render = False
ob_tree_01_011.instance_type = 'COLLECTION'
ob_tree_01_011.lineart.crease_threshold = 0.0
ob_tree_01_010.parent = ob_tree_01
ob_tree_01_010.matrix_parent_inverse = Matrix(((1.0, 0.0, 0.0, 97.11), (0.0, 1.0, 0.0, -97.59), (0.0, 0.0, 1.0, -0.0), (0.0, 0.0, 0.0, 1.0)))
ob_tree_01_010.location = (-41.86, 11.87, 0.0)
ob_tree_01_010.empty_image_offset = (0.0, 0.0)
ob_tree_01_010.show_instancer_for_render = False
ob_tree_01_010.instance_type = 'COLLECTION'
ob_tree_01_010.lineart.crease_threshold = 0.0
ob_tree_01_009.parent = ob_tree_01
ob_tree_01_009.matrix_parent_inverse = Matrix(((1.0, 0.0, 0.0, 97.11), (0.0, 1.0, 0.0, -97.59), (0.0, 0.0, 1.0, -0.0), (0.0, 0.0, 0.0, 1.0)))
ob_tree_01_009.location = (-33.45, 31.98, 0.0)
ob_tree_01_009.empty_image_offset = (0.0, 0.0)
ob_tree_01_009.show_instancer_for_render = False
ob_tree_01_009.instance_type = 'COLLECTION'
ob_tree_01_009.lineart.crease_threshold = 0.0
ob_tree_01_008.parent = ob_tree_01
ob_tree_01_008.matrix_parent_inverse = Matrix(((1.0, 0.0, 0.0, 97.11), (0.0, 1.0, 0.0, -97.59), (0.0, 0.0, 1.0, -0.0), (0.0, 0.0, 0.0, 1.0)))
ob_tree_01_008.location = (-69.78, 24.18, 0.0)
ob_tree_01_008.empty_image_offset = (0.0, 0.0)
ob_tree_01_008.show_instancer_for_render = False
ob_tree_01_008.instance_type = 'COLLECTION'
ob_tree_01_008.lineart.crease_threshold = 0.0
ob_tree_01_007.parent = ob_tree_01
ob_tree_01_007.matrix_parent_inverse = Matrix(((1.0, 0.0, 0.0, 97.11), (0.0, 1.0, 0.0, -97.59), (0.0, 0.0, 1.0, -0.0), (0.0, 0.0, 0.0, 1.0)))
ob_tree_01_007.location = (-83.0, 50.9, 0.0)
ob_tree_01_007.empty_image_offset = (0.0, 0.0)
ob_tree_01_007.show_instancer_for_render = False
ob_tree_01_007.instance_type = 'COLLECTION'
ob_tree_01_007.lineart.crease_threshold = 0.0
ob_tree_01_006.parent = ob_tree_01
ob_tree_01_006.matrix_parent_inverse = Matrix(((1.0, 0.0, 0.0, 97.11), (0.0, 1.0, 0.0, -97.59), (0.0, 0.0, 1.0, -0.0), (0.0, 0.0, 0.0, 1.0)))
ob_tree_01_006.location = (-54.32, 46.1, 0.0)
ob_tree_01_006.empty_image_offset = (0.0, 0.0)
ob_tree_01_006.show_instancer_for_render = False
ob_tree_01_006.instance_type = 'COLLECTION'
ob_tree_01_006.lineart.crease_threshold = 0.0
ob_tree_01_005.parent = ob_tree_01
ob_tree_01_005.matrix_parent_inverse = Matrix(((1.0, 0.0, 0.0, 97.11), (0.0, 1.0, 0.0, -97.59), (0.0, 0.0, 1.0, -0.0), (0.0, 0.0, 0.0, 1.0)))
ob_tree_01_005.location = (-21.74, 50.6, 0.0)
ob_tree_01_005.empty_image_offset = (0.0, 0.0)
ob_tree_01_005.show_instancer_for_render = False
ob_tree_01_005.instance_type = 'COLLECTION'
ob_tree_01_005.lineart.crease_threshold = 0.0
ob_tree_01_004.parent = ob_tree_01
ob_tree_01_004.matrix_parent_inverse = Matrix(((1.0, 0.0, 0.0, 97.11), (0.0, 1.0, 0.0, -97.59), (0.0, 0.0, 1.0, -0.0), (0.0, 0.0, 0.0, 1.0)))
ob_tree_01_004.location = (-26.55, 79.43, 0.0)
ob_tree_01_004.empty_image_offset = (0.0, 0.0)
ob_tree_01_004.show_instancer_for_render = False
ob_tree_01_004.instance_type = 'COLLECTION'
ob_tree_01_004.lineart.crease_threshold = 0.0
ob_tree_01_003.parent = ob_tree_01
ob_tree_01_003.matrix_parent_inverse = Matrix(((1.0, 0.0, 0.0, 97.11), (0.0, 1.0, 0.0, -97.59), (0.0, 0.0, 1.0, -0.0), (0.0, 0.0, 0.0, 1.0)))
ob_tree_01_003.location = (-52.52, 72.07, 0.0)
ob_tree_01_003.empty_image_offset = (0.0, 0.0)
ob_tree_01_003.show_instancer_for_render = False
ob_tree_01_003.instance_type = 'COLLECTION'
ob_tree_01_003.lineart.crease_threshold = 0.0
ob_tree_01_002.parent = ob_tree_01
ob_tree_01_002.matrix_parent_inverse = Matrix(((1.0, 0.0, 0.0, 97.11), (0.0, 1.0, 0.0, -97.59), (0.0, 0.0, 1.0, -0.0), (0.0, 0.0, 0.0, 1.0)))
ob_tree_01_002.location = (-58.97, 91.44, 0.0)
ob_tree_01_002.empty_image_offset = (0.0, 0.0)
ob_tree_01_002.show_instancer_for_render = False
ob_tree_01_002.instance_type = 'COLLECTION'
ob_tree_01_002.lineart.crease_threshold = 0.0
ob_tree_01_001.parent = ob_tree_01
ob_tree_01_001.matrix_parent_inverse = Matrix(((1.0, 0.0, 0.0, 97.11), (0.0, 1.0, 0.0, -97.59), (0.0, 0.0, 1.0, -0.0), (0.0, 0.0, 0.0, 1.0)))
ob_tree_01_001.location = (-81.49, 78.98, 0.0)
ob_tree_01_001.empty_image_offset = (0.0, 0.0)
ob_tree_01_001.show_instancer_for_render = False
ob_tree_01_001.instance_type = 'COLLECTION'
ob_tree_01_001.lineart.crease_threshold = 0.0
ob_rock_02.instance_collection = col_rock_02
ob_rock_02_006.instance_collection = col_rock_02
ob_rock_02_005.instance_collection = col_rock_02
ob_rock_02_004.instance_collection = col_rock_02
ob_rock_02_003.instance_collection = col_rock_02
ob_rock_02_002.instance_collection = col_rock_02
ob_rock_02_001.instance_collection = col_rock_02
ob_rock_01.instance_collection = col_rock_01
ob_rock_01_007.instance_collection = col_rock_01
ob_rock_01_006.instance_collection = col_rock_01
ob_rock_01_005.instance_collection = col_rock_01
ob_rock_01_004.instance_collection = col_rock_01
ob_rock_01_003.instance_collection = col_rock_01
ob_rock_01_002.instance_collection = col_rock_01
ob_rock_01_001.instance_collection = col_rock_01
ob_grass_02.instance_collection = col_grass_02
ob_grass_02_030.instance_collection = col_grass_02
ob_grass_02_029.instance_collection = col_grass_02
ob_grass_02_028.instance_collection = col_grass_02
ob_grass_02_027.instance_collection = col_grass_02
ob_grass_02_026.instance_collection = col_grass_02
ob_grass_02_025.instance_collection = col_grass_02
ob_grass_02_024.instance_collection = col_grass_02
ob_grass_02_023.instance_collection = col_grass_02
ob_grass_02_022.instance_collection = col_grass_02
ob_grass_02_021.instance_collection = col_grass_02
ob_grass_02_020.instance_collection = col_grass_02
ob_grass_02_019.instance_collection = col_grass_02
ob_grass_02_018.instance_collection = col_grass_02
ob_grass_02_017.instance_collection = col_grass_02
ob_grass_02_016.instance_collection = col_grass_02
ob_grass_02_015.instance_collection = col_grass_02
ob_grass_02_014.instance_collection = col_grass_02
ob_grass_02_013.instance_collection = col_grass_02
ob_grass_02_012.instance_collection = col_grass_02
ob_grass_02_011.instance_collection = col_grass_02
ob_grass_02_010.instance_collection = col_grass_02
ob_grass_02_009.instance_collection = col_grass_02
ob_grass_02_008.instance_collection = col_grass_02
ob_grass_02_007.instance_collection = col_grass_02
ob_grass_02_006.instance_collection = col_grass_02
ob_grass_02_005.instance_collection = col_grass_02
ob_grass_02_004.instance_collection = col_grass_02
ob_grass_02_003.instance_collection = col_grass_02
ob_grass_02_002.instance_collection = col_grass_02
ob_grass_02_001.instance_collection = col_grass_02
ob_grass_01.instance_collection = col_grass_01
ob_grass_01_023.instance_collection = col_grass_01
ob_grass_01_022.instance_collection = col_grass_01
ob_grass_01_021.instance_collection = col_grass_01
ob_grass_01_020.instance_collection = col_grass_01
ob_grass_01_019.instance_collection = col_grass_01
ob_grass_01_018.instance_collection = col_grass_01
ob_grass_01_017.instance_collection = col_grass_01
ob_grass_01_016.instance_collection = col_grass_01
ob_grass_01_015.instance_collection = col_grass_01
ob_grass_01_014.instance_collection = col_grass_01
ob_grass_01_013.instance_collection = col_grass_01
ob_grass_01_012.instance_collection = col_grass_01
ob_grass_01_011.instance_collection = col_grass_01
ob_grass_01_010.instance_collection = col_grass_01
ob_grass_01_009.instance_collection = col_grass_01
ob_grass_01_008.instance_collection = col_grass_01
ob_grass_01_007.instance_collection = col_grass_01
ob_grass_01_006.instance_collection = col_grass_01
ob_grass_01_005.instance_collection = col_grass_01
ob_grass_01_004.instance_collection = col_grass_01
ob_grass_01_003.instance_collection = col_grass_01
ob_grass_01_002.instance_collection = col_grass_01
ob_grass_01_001.instance_collection = col_grass_01
ob_tree_03.instance_collection = col_tree_03
ob_tree_03_019.instance_collection = col_tree_03
ob_tree_03_018.instance_collection = col_tree_03
ob_tree_03_017.instance_collection = col_tree_03
ob_tree_03_016.instance_collection = col_tree_03
ob_tree_03_015.instance_collection = col_tree_03
ob_tree_03_014.instance_collection = col_tree_03
ob_tree_03_013.instance_collection = col_tree_03
ob_tree_03_012.instance_collection = col_tree_03
ob_tree_03_011.instance_collection = col_tree_03
ob_tree_03_010.instance_collection = col_tree_03
ob_tree_03_009.instance_collection = col_tree_03
ob_tree_03_008.instance_collection = col_tree_03
ob_tree_03_007.instance_collection = col_tree_03
ob_tree_03_006.instance_collection = col_tree_03
ob_tree_03_005.instance_collection = col_tree_03
ob_tree_03_004.instance_collection = col_tree_03
ob_tree_03_003.instance_collection = col_tree_03
ob_tree_03_002.instance_collection = col_tree_03
ob_tree_03_001.instance_collection = col_tree_03
ob_tree_02.instance_collection = col_tree_02
ob_tree_02_018.instance_collection = col_tree_02
ob_tree_02_017.instance_collection = col_tree_02
ob_tree_02_016.instance_collection = col_tree_02
ob_tree_02_015.instance_collection = col_tree_02
ob_tree_02_014.instance_collection = col_tree_02
ob_tree_02_013.instance_collection = col_tree_02
ob_tree_02_012.instance_collection = col_tree_02
ob_tree_02_011.instance_collection = col_tree_02
ob_tree_02_010.instance_collection = col_tree_02
ob_tree_02_009.instance_collection = col_tree_02
ob_tree_02_008.instance_collection = col_tree_02
ob_tree_02_007.instance_collection = col_tree_02
ob_tree_02_006.instance_collection = col_tree_02
ob_tree_02_005.instance_collection = col_tree_02
ob_tree_02_004.instance_collection = col_tree_02
ob_tree_02_003.instance_collection = col_tree_02
ob_tree_02_002.instance_collection = col_tree_02
ob_tree_02_001.instance_collection = col_tree_02
ob_tree_01.instance_collection = col_tree_01
ob_tree_01_012.instance_collection = col_tree_01
ob_tree_01_011.instance_collection = col_tree_01
ob_tree_01_010.instance_collection = col_tree_01
ob_tree_01_009.instance_collection = col_tree_01
ob_tree_01_008.instance_collection = col_tree_01
ob_tree_01_007.instance_collection = col_tree_01
ob_tree_01_006.instance_collection = col_tree_01
ob_tree_01_005.instance_collection = col_tree_01
ob_tree_01_004.instance_collection = col_tree_01
ob_tree_01_003.instance_collection = col_tree_01
ob_tree_01_002.instance_collection = col_tree_01
ob_tree_01_001.instance_collection = col_tree_01

# ---- collection membership
col_collection_1.objects.link(ob_ground_3_1)
col_collection_1.objects.link(ob_rock_02)
col_collection_1.objects.link(ob_rock_02_006)
col_collection_1.objects.link(ob_rock_02_005)
col_collection_1.objects.link(ob_rock_02_004)
col_collection_1.objects.link(ob_rock_02_003)
col_collection_1.objects.link(ob_rock_02_002)
col_collection_1.objects.link(ob_rock_02_001)
col_collection_1.objects.link(ob_rock_01)
col_collection_1.objects.link(ob_rock_01_007)
col_collection_1.objects.link(ob_rock_01_006)
col_collection_1.objects.link(ob_rock_01_005)
col_collection_1.objects.link(ob_rock_01_004)
col_collection_1.objects.link(ob_rock_01_003)
col_collection_1.objects.link(ob_rock_01_002)
col_collection_1.objects.link(ob_rock_01_001)
col_collection_1.objects.link(ob_grass_02)
col_collection_1.objects.link(ob_grass_02_030)
col_collection_1.objects.link(ob_grass_02_029)
col_collection_1.objects.link(ob_grass_02_028)
col_collection_1.objects.link(ob_grass_02_027)
col_collection_1.objects.link(ob_grass_02_026)
col_collection_1.objects.link(ob_grass_02_025)
col_collection_1.objects.link(ob_grass_02_024)
col_collection_1.objects.link(ob_grass_02_023)
col_collection_1.objects.link(ob_grass_02_022)
col_collection_1.objects.link(ob_grass_02_021)
col_collection_1.objects.link(ob_grass_02_020)
col_collection_1.objects.link(ob_grass_02_019)
col_collection_1.objects.link(ob_grass_02_018)
col_collection_1.objects.link(ob_grass_02_017)
col_collection_1.objects.link(ob_grass_02_016)
col_collection_1.objects.link(ob_grass_02_015)
col_collection_1.objects.link(ob_grass_02_014)
col_collection_1.objects.link(ob_grass_02_013)
col_collection_1.objects.link(ob_grass_02_012)
col_collection_1.objects.link(ob_grass_02_011)
col_collection_1.objects.link(ob_grass_02_010)
col_collection_1.objects.link(ob_grass_02_009)
col_collection_1.objects.link(ob_grass_02_008)
col_collection_1.objects.link(ob_grass_02_007)
col_collection_1.objects.link(ob_grass_02_006)
col_collection_1.objects.link(ob_grass_02_005)
col_collection_1.objects.link(ob_grass_02_004)
col_collection_1.objects.link(ob_grass_02_003)
col_collection_1.objects.link(ob_grass_02_002)
col_collection_1.objects.link(ob_grass_02_001)
col_collection_1.objects.link(ob_grass_01)
col_collection_1.objects.link(ob_grass_01_023)
col_collection_1.objects.link(ob_grass_01_022)
col_collection_1.objects.link(ob_grass_01_021)
col_collection_1.objects.link(ob_grass_01_020)
col_collection_1.objects.link(ob_grass_01_019)
col_collection_1.objects.link(ob_grass_01_018)
col_collection_1.objects.link(ob_grass_01_017)
col_collection_1.objects.link(ob_grass_01_016)
col_collection_1.objects.link(ob_grass_01_015)
col_collection_1.objects.link(ob_grass_01_014)
col_collection_1.objects.link(ob_grass_01_013)
col_collection_1.objects.link(ob_grass_01_012)
col_collection_1.objects.link(ob_grass_01_011)
col_collection_1.objects.link(ob_grass_01_010)
col_collection_1.objects.link(ob_grass_01_009)
col_collection_1.objects.link(ob_grass_01_008)
col_collection_1.objects.link(ob_grass_01_007)
col_collection_1.objects.link(ob_grass_01_006)
col_collection_1.objects.link(ob_grass_01_005)
col_collection_1.objects.link(ob_grass_01_004)
col_collection_1.objects.link(ob_grass_01_003)
col_collection_1.objects.link(ob_grass_01_002)
col_collection_1.objects.link(ob_grass_01_001)
col_collection_1.objects.link(ob_tree_03)
col_collection_1.objects.link(ob_tree_03_019)
col_collection_1.objects.link(ob_tree_03_018)
col_collection_1.objects.link(ob_tree_03_017)
col_collection_1.objects.link(ob_tree_03_016)
col_collection_1.objects.link(ob_tree_03_015)
col_collection_1.objects.link(ob_tree_03_014)
col_collection_1.objects.link(ob_tree_03_013)
col_collection_1.objects.link(ob_tree_03_012)
col_collection_1.objects.link(ob_tree_03_011)
col_collection_1.objects.link(ob_tree_03_010)
col_collection_1.objects.link(ob_tree_03_009)
col_collection_1.objects.link(ob_tree_03_008)
col_collection_1.objects.link(ob_tree_03_007)
col_collection_1.objects.link(ob_tree_03_006)
col_collection_1.objects.link(ob_tree_03_005)
col_collection_1.objects.link(ob_tree_03_004)
col_collection_1.objects.link(ob_tree_03_003)
col_collection_1.objects.link(ob_tree_03_002)
col_collection_1.objects.link(ob_tree_03_001)
col_collection_1.objects.link(ob_tree_02)
col_collection_1.objects.link(ob_tree_02_018)
col_collection_1.objects.link(ob_tree_02_017)
col_collection_1.objects.link(ob_tree_02_016)
col_collection_1.objects.link(ob_tree_02_015)
col_collection_1.objects.link(ob_tree_02_014)
col_collection_1.objects.link(ob_tree_02_013)
col_collection_1.objects.link(ob_tree_02_012)
col_collection_1.objects.link(ob_tree_02_011)
col_collection_1.objects.link(ob_tree_02_010)
col_collection_1.objects.link(ob_tree_02_009)
col_collection_1.objects.link(ob_tree_02_008)
col_collection_1.objects.link(ob_tree_02_007)
col_collection_1.objects.link(ob_tree_02_006)
col_collection_1.objects.link(ob_tree_02_005)
col_collection_1.objects.link(ob_tree_02_004)
col_collection_1.objects.link(ob_tree_02_003)
col_collection_1.objects.link(ob_tree_02_002)
col_collection_1.objects.link(ob_tree_02_001)
col_collection_1.objects.link(ob_tree_01)
col_collection_1.objects.link(ob_tree_01_012)
col_collection_1.objects.link(ob_tree_01_011)
col_collection_1.objects.link(ob_tree_01_010)
col_collection_1.objects.link(ob_tree_01_009)
col_collection_1.objects.link(ob_tree_01_008)
col_collection_1.objects.link(ob_tree_01_007)
col_collection_1.objects.link(ob_tree_01_006)
col_collection_1.objects.link(ob_tree_01_005)
col_collection_1.objects.link(ob_tree_01_004)
col_collection_1.objects.link(ob_tree_01_003)
col_collection_1.objects.link(ob_tree_01_002)
col_collection_1.objects.link(ob_tree_01_001)

# ---- scene / render settings (as saved in the file)
scene.frame_start = 1; scene.frame_end = 250; scene.frame_set(1)
scene.render.engine = 'BLENDER_EEVEE_NEXT'
scene.render.resolution_x = 1366
scene.render.resolution_y = 768
scene.render.resolution_percentage = 50
scene.render.dither_intensity = 0.0
scene.cycles.use_denoising = False
scene.cycles.samples = 128
scene.cycles.sampling_pattern = 'TABULATED_SOBOL'
scene.cycles.use_adaptive_sampling = False
scene.cycles.use_light_tree = False
scene.cycles.blur_glossy = 0.0
scene.cycles.sample_clamp_indirect = 0.0
scene.view_settings.view_transform = 'Standard'
bpy.context.view_layer.update()

# ---- added for rendering (the .blend has no active camera and no usable light): camera, sun
cam_auto = bpy.data.cameras.new('AutoCamera')
cam_auto.lens = 50.0
cam_auto.sensor_width = 36.0
cam_auto.clip_end = 2296.35
ob_auto_camera = bpy.data.objects.new('AutoCamera', cam_auto)
scene.collection.objects.link(ob_auto_camera)
ob_auto_camera.location = (380.846, -107.016, 104.677)
ob_auto_camera.rotation_euler = (1.09748, -7.21219e-08, 0.694738)
scene.camera = ob_auto_camera
light_auto_sun = bpy.data.lights.new('AutoSun', 'SUN')
light_auto_sun.energy = 3.0
light_auto_sun.angle = 0.0523599
ob_auto_sun = bpy.data.objects.new('AutoSun', light_auto_sun)
scene.collection.objects.link(ob_auto_sun)
ob_auto_sun.rotation_euler = (0.872665, 0.174533, 0.523599)
bpy.context.view_layer.update()

